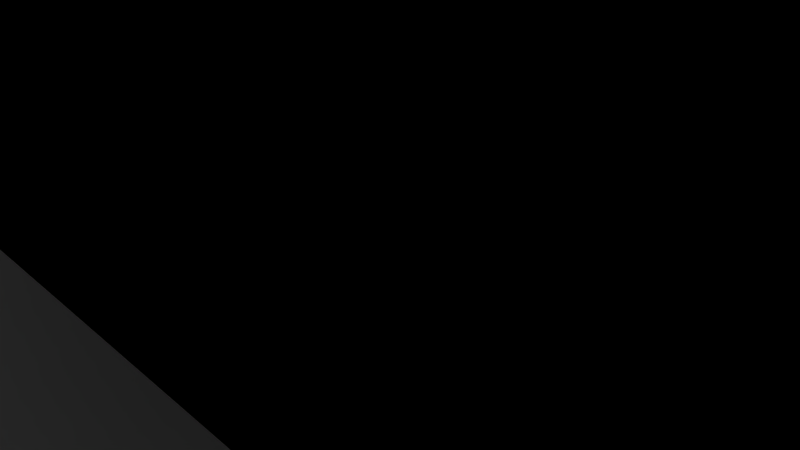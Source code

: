 # Source: cradle.blend  (saved by Blender 2.76.0; exported with 4.5.12 LTS)
import bpy
from mathutils import Matrix  # noqa: F401  (used for matrix-valued properties, if any)

bpy.ops.wm.read_factory_settings(use_empty=True)
scene = bpy.context.scene
scene.name = 'Scene'

# ---- collections
col_collection_1 = bpy.data.collections.new('Collection 1'); scene.collection.children.link(col_collection_1)
col_collection_2 = bpy.data.collections.new('Collection 2'); scene.collection.children.link(col_collection_2)
col_collection_3 = bpy.data.collections.new('Collection 3'); scene.collection.children.link(col_collection_3)
col_collection_4 = bpy.data.collections.new('Collection 4'); scene.collection.children.link(col_collection_4)
col_collection_5 = bpy.data.collections.new('Collection 5'); scene.collection.children.link(col_collection_5)
col_collection_6 = bpy.data.collections.new('Collection 6'); scene.collection.children.link(col_collection_6)
col_collection_7 = bpy.data.collections.new('Collection 7'); scene.collection.children.link(col_collection_7)
col_collection_8 = bpy.data.collections.new('Collection 8'); scene.collection.children.link(col_collection_8)
col_collection_9 = bpy.data.collections.new('Collection 9'); scene.collection.children.link(col_collection_9)
col_collection_10 = bpy.data.collections.new('Collection 10'); scene.collection.children.link(col_collection_10)
col_collection_11 = bpy.data.collections.new('Collection 11'); scene.collection.children.link(col_collection_11)
col_collection_12 = bpy.data.collections.new('Collection 12'); scene.collection.children.link(col_collection_12)
col_collection_13 = bpy.data.collections.new('Collection 13'); scene.collection.children.link(col_collection_13)
col_collection_14 = bpy.data.collections.new('Collection 14'); scene.collection.children.link(col_collection_14)
col_collection_15 = bpy.data.collections.new('Collection 15'); scene.collection.children.link(col_collection_15)
col_collection_16 = bpy.data.collections.new('Collection 16'); scene.collection.children.link(col_collection_16)
col_collection_17 = bpy.data.collections.new('Collection 17'); scene.collection.children.link(col_collection_17)
col_collection_18 = bpy.data.collections.new('Collection 18'); scene.collection.children.link(col_collection_18)
col_collection_19 = bpy.data.collections.new('Collection 19'); scene.collection.children.link(col_collection_19)
col_collection_20 = bpy.data.collections.new('Collection 20'); scene.collection.children.link(col_collection_20)

# ---- world
world_world = bpy.data.worlds.new('World'); scene.world = world_world
world_world.color = (0.05088, 0.05088, 0.05088)
world_world.use_sun_shadow = False
world_world.sun_shadow_jitter_overblur = 0.0
world_world.cycles.sampling_method = 'MANUAL'
world_world.cycles.sample_map_resolution = 256

# ---- cameras
cam_camera = bpy.data.cameras.new('Camera')
cam_camera.clip_end = 100.0
cam_camera.lens = 35.0
cam_camera.sensor_width = 32.0
cam_camera.sensor_height = 18.0
cam_camera.ortho_scale = 7.314
cam_camera.dof.focus_distance = 0.0
cam_camera.dof.aperture_fstop = 128.0

# ---- lights
light_lamp = bpy.data.lights.new('Lamp', 'POINT')
light_lamp.transmission_factor = 0.0
light_lamp.cutoff_distance = 30.0
light_lamp.energy = 100.0
light_lamp.shadow_buffer_clip_start = 1.001
light_lamp.shadow_soft_size = 0.1
light_lamp.shadow_maximum_resolution = 0.006
light_lamp.use_absolute_resolution = True
light_lamp.cycles.use_multiple_importance_sampling = False

# ---- meshes
me_cube_021 = bpy.data.meshes.new('Cube.021')
me_cube_021.from_pydata([(-1.0, -1.0, -1.0), (-1.0, -1.0, 1.0), (-1.0, 1.0, -1.0), (-1.0, 1.0, 1.0), (1.0, -1.0, -1.0), (1.0, -1.0, 1.0), (1.0, 1.0, -1.0), (1.0, 1.0, 1.0)], [], [(1, 3, 2, 0), (3, 7, 6, 2), (7, 5, 4, 6), (5, 1, 0, 4), (0, 2, 6, 4), (5, 7, 3, 1)])
me_cube_021.use_remesh_preserve_volume = False
me_cube_021.use_remesh_preserve_attributes = False
me_cube_021.use_mirror_vertex_groups = False
me_cube_021.update()
me_cradle1 = bpy.data.meshes.new('Cradle1')
me_cradle1.from_pydata([(-28.0, -15.57, 3.16), (-28.0, 14.93, 3.16), (-28.0, 14.93, -5.535), (-28.0, -15.57, -5.535), (28.0, -15.57, -5.535), (28.0, -15.57, 3.16), (13.26, -15.57, 3.16), (12.6, -15.57, 3.09), (12.02, -15.57, 3.029), (11.63, -15.57, 3.029), (11.0, -15.57, 3.029), (11.0, -15.57, 3.16), (-11.0, -15.57, 3.16), (-12.02, -15.57, 3.029), (-13.26, -15.57, 3.16), (-11.0, -15.57, 3.029), (-11.63, -15.57, 3.029), (-8.376, 10.45, 3.16), (-8.34, 14.93, 3.16), (-13.36, -15.54, 3.16), (-20.8, 10.45, 3.16), (-13.94, -15.37, 3.16), (-21.16, 10.45, 3.16), (-15.16, -14.29, 3.16), (-21.69, 10.45, 3.16), (-15.78, -13.74, 3.16), (-21.77, 10.45, 3.16), (-16.81, -12.13, 3.16), (-21.66, 7.214, 3.16), (-21.68, 7.638, 3.16), (-21.1, 1.821, 3.16), (-21.21, 2.912, 3.16), (-20.19, -3.149, 3.16), (-20.49, -1.548, 3.16), (-17.48, -11.08, 3.16), (-18.27, -9.195, 3.16), (-18.97, -7.506, 3.16), (-19.5, -5.625, 3.16), (28.0, 14.93, -5.535), (28.0, 14.93, 3.16), (8.34, 14.93, 3.16), (8.376, 10.45, 3.16), (13.94, -15.37, 3.16), (15.03, 10.45, 3.16), (14.53, -14.85, 3.16), (16.01, 10.45, 3.16), (15.78, -13.74, 3.16), (20.45, 10.45, 3.16), (16.42, -12.73, 3.16), (21.67, 10.45, 3.16), (17.48, -11.08, 3.16), (21.77, 10.45, 3.16), (18.18, -9.412, 3.16), (21.66, 7.214, 3.16), (21.6, 6.666, 3.16), (21.1, 1.821, 3.16), (18.97, -7.506, 3.16), (20.19, -3.149, 3.16), (19.69, -4.951, 3.16), (20.86, 0.4921, 3.16), (-11.0, -13.59, 3.16), (11.0, -10.88, 3.16), (11.0, -7.526, 3.16), (11.0, -7.526, 3.16), (-11.0, -7.526, 3.16), (-11.0, -7.526, 3.16), (-9.123, -7.526, 3.16), (-10.36, -7.526, 3.16), (-10.86, -7.526, 3.16), (-10.98, -7.526, 3.16), (0.5959, -7.526, 3.16), (10.97, -7.526, 3.16), (10.82, -7.526, 3.16), (10.52, -7.526, 3.16), (8.337, 14.93, 3.138), (-8.337, 14.93, 3.138), (8.134, 14.93, 2.328), (-8.134, 14.93, 2.328), (7.853, 14.93, 1.541), (-7.853, 14.93, 1.541), (7.496, 14.93, 0.786), (-7.496, 14.93, 0.786), (7.067, 14.93, 0.06945), (-7.068, 14.93, 0.06946), (6.571, 14.93, -0.6015), (-6.571, 14.93, -0.6015), (6.01, 14.93, -1.22), (-6.01, 14.93, -1.22), (5.392, 14.93, -1.781), (-5.392, 14.93, -1.781), (4.722, 14.93, -2.279), (-4.722, 14.93, -2.279), (4.007, 14.93, -2.709), (-4.007, 14.93, -2.709), (3.253, 14.93, -3.066), (-3.253, 14.93, -3.066), (2.467, 14.93, -3.347), (-2.467, 14.93, -3.347), (-1.658, 14.93, -3.55), (1.658, 14.93, -3.55), (-0.8332, 14.93, -3.673), (0.8331, 14.93, -3.673), (-4.843e-14, 14.93, -3.714), (-12.02, 7.365, -5.318), (-13.94, 7.43, -5.14), (-11.0, 0.5069, -2.821), (-15.78, 7.621, -4.614), (-10.99, 0.7155, -2.897), (13.94, 7.43, -5.14), (-10.97, 0.9227, -2.973), (-10.99, 1.698, -0.1977), (-11.0, 1.49, -0.1218), (3.216, 8.045, -3.449), (2.467, 7.945, -3.723), (-5.437, 8.542, -2.085), (-21.1, 9.441, 0.3861), (1.658, 7.87, -3.93), (-5.392, 8.527, -2.126), (0.8331, 7.825, -4.055), (-4.722, 8.342, -2.634), (-8.527e-14, 7.809, -4.097), (-4.007, 8.183, -3.072), (-3.253, 8.05, -3.436), (-0.8332, 7.825, -4.055), (-2.467, 7.945, -3.723), (-1.658, 7.87, -3.93), (12.02, 7.365, -5.318), (-10.92, 1.127, -3.047), (-10.97, 1.905, -0.2731), (-17.48, 7.932, -3.761), (8.145, 10.07, 2.109), (8.134, 10.05, 2.065), (3.253, 8.05, -3.436), (7.853, 9.76, 1.263), (4.007, 8.183, -3.072), (7.496, 9.48, 0.4925), (4.722, 8.342, -2.634), (7.067, 9.214, -0.2383), (5.392, 8.527, -2.126), (6.571, 8.965, -0.9227), (6.01, 8.735, -1.554), (-18.97, 8.35, -2.611), (-8.337, 10.35, 2.892), (-8.134, 10.05, 2.065), (-6.01, 8.735, -1.554), (-7.853, 9.76, 1.263), (-6.571, 8.965, -0.9227), (-7.496, 9.48, 0.4925), (-7.068, 9.214, -0.2383), (8.832, 3.091, -3.762), (-10.86, 1.328, -3.12), (-10.92, 2.11, -0.3476), (8.337, 10.35, 2.891), (-20.19, 8.86, -1.211), (11.0, 0.5069, -2.821), (9.046, 3.035, -3.741), (8.614, 3.132, -3.777), (-10.78, 1.524, -3.192), (-10.86, 2.311, -0.4207), (-10.78, 2.507, -0.492), (10.99, 0.7155, -2.897), (15.78, 7.621, -4.614), (9.254, 2.962, -3.715), (9.046, 4.017, -1.042), (8.832, 4.074, -1.062), (8.393, 3.157, -3.786), (-10.69, 1.714, -3.261), (-10.32, 3.216, -0.75), (20.19, 8.86, -1.211), (-21.66, 10.07, 2.119), (11.0, 1.49, -0.1218), (10.97, 0.9227, -2.973), (17.48, 7.932, -3.761), (9.456, 2.875, -3.683), (9.254, 3.945, -1.016), (8.614, 4.115, -1.077), (8.172, 3.165, -3.789), (-10.58, 1.896, -3.327), (-10.69, 2.696, -0.561), (-8.832, 4.074, -1.062), (-10.58, 2.878, -0.6272), (21.66, 10.07, 2.119), (10.99, 1.698, -0.1977), (10.92, 1.127, -3.047), (9.649, 2.773, -3.646), (9.456, 3.858, -0.9837), (8.393, 4.139, -1.086), (-8.172, 3.165, -3.789), (-10.46, 2.069, -3.39), (-9.649, 3.756, -0.9466), (-10.46, 3.052, -0.6904), (21.1, 9.441, 0.3861), (18.97, 8.35, -2.611), (10.97, 1.905, -0.2731), (10.86, 1.328, -3.12), (9.834, 2.657, -3.604), (9.649, 3.756, -0.9466), (8.172, 4.147, -1.089), (9.834, 3.64, -0.9044), (-8.393, 3.157, -3.786), (-10.32, 2.233, -3.45), (-10.01, 3.511, -0.8574), (-9.254, 3.945, -1.016), (10.86, 2.311, -0.4207), (10.92, 2.11, -0.3476), (10.78, 1.524, -3.192), (10.01, 2.528, -3.557), (10.46, 3.052, -0.6904), (-8.172, 4.147, -1.089), (-8.614, 3.132, -3.777), (-10.17, 2.386, -3.506), (-10.17, 3.369, -0.8058), (-9.834, 3.64, -0.9044), (-9.456, 3.858, -0.9837), (-9.046, 4.017, -1.042), (10.69, 1.714, -3.261), (10.17, 2.386, -3.506), (10.01, 3.511, -0.8574), (-8.393, 4.139, -1.086), (10.17, 3.369, -0.8058), (-8.832, 3.091, -3.762), (-10.01, 2.528, -3.557), (-9.834, 2.657, -3.604), (-9.649, 2.773, -3.646), (-9.456, 2.875, -3.683), (-9.254, 2.962, -3.715), (-9.046, 3.035, -3.741), (10.69, 2.696, -0.561), (10.78, 2.507, -0.492), (10.58, 1.896, -3.327), (10.32, 2.233, -3.45), (-8.614, 4.115, -1.077), (10.32, 3.216, -0.75), (10.58, 2.878, -0.6272), (10.46, 2.069, -3.39)], [], [(0, 1, 2), (2, 3, 0), (4, 5, 6), (6, 7, 8), (8, 9, 10), (10, 11, 12), (13, 14, 0), (10, 12, 15), (13, 0, 3), (10, 15, 16), (16, 13, 3), (3, 4, 6), (10, 16, 3), (3, 6, 8), (8, 10, 3), (17, 18, 1), (0, 14, 19), (20, 17, 1), (0, 19, 21), (22, 20, 1), (0, 21, 23), (24, 22, 1), (0, 23, 25), (26, 24, 1), (0, 25, 27), (26, 1, 0), (28, 29, 26), (30, 31, 28), (32, 33, 30), (34, 35, 36), (28, 26, 0), (0, 27, 34), (30, 28, 0), (0, 34, 36), (32, 30, 0), (0, 36, 37), (0, 37, 32), (3, 2, 38), (38, 4, 3), (39, 5, 4), (4, 38, 39), (39, 40, 41), (42, 6, 5), (39, 41, 43), (44, 42, 5), (39, 43, 45), (46, 44, 5), (39, 45, 47), (48, 46, 5), (39, 47, 49), (50, 48, 5), (39, 49, 51), (52, 50, 5), (5, 39, 51), (53, 54, 55), (5, 51, 53), (56, 52, 5), (57, 58, 56), (55, 59, 57), (5, 53, 55), (57, 56, 5), (5, 55, 57), (60, 12, 11), (61, 62, 63), (60, 11, 61), (64, 65, 60), (66, 67, 68), (69, 64, 60), (70, 66, 68), (68, 69, 60), (60, 61, 63), (71, 72, 73), (60, 63, 71), (70, 68, 60), (71, 73, 70), (71, 70, 60), (2, 1, 18), (74, 40, 39), (2, 18, 75), (76, 74, 39), (2, 75, 77), (78, 76, 39), (2, 77, 79), (80, 78, 39), (2, 79, 81), (82, 80, 39), (2, 81, 83), (84, 82, 39), (2, 83, 85), (86, 84, 39), (2, 85, 87), (88, 86, 39), (2, 87, 89), (90, 88, 39), (2, 89, 91), (92, 90, 39), (2, 91, 93), (94, 92, 39), (2, 93, 95), (96, 94, 39), (2, 95, 97), (96, 39, 38), (2, 97, 98), (99, 96, 38), (2, 98, 100), (101, 99, 38), (2, 100, 102), (102, 101, 38), (102, 38, 2), (103, 19, 14), (14, 13, 103), (21, 19, 103), (103, 104, 21), (13, 16, 105), (105, 103, 13), (23, 21, 104), (103, 106, 104), (103, 105, 107), (16, 15, 105), (25, 23, 104), (104, 106, 25), (108, 106, 103), (103, 107, 109), (105, 110, 107), (105, 15, 12), (12, 60, 111), (12, 111, 105), (27, 25, 106), (108, 112, 113), (114, 115, 106), (108, 113, 116), (117, 114, 106), (108, 116, 118), (119, 117, 106), (108, 118, 120), (121, 119, 106), (106, 108, 120), (122, 121, 106), (106, 120, 123), (124, 122, 106), (106, 123, 125), (125, 124, 106), (108, 103, 126), (103, 109, 127), (107, 128, 109), (110, 105, 111), (128, 107, 110), (60, 65, 111), (34, 27, 106), (106, 129, 34), (108, 130, 131), (132, 112, 108), (108, 131, 133), (134, 132, 108), (108, 133, 135), (136, 134, 108), (108, 135, 137), (138, 136, 108), (108, 137, 139), (140, 138, 108), (108, 139, 140), (106, 115, 141), (142, 17, 20), (20, 115, 114), (143, 142, 20), (20, 114, 144), (145, 143, 20), (20, 144, 146), (147, 145, 20), (20, 146, 148), (20, 148, 147), (117, 89, 87), (87, 144, 114), (87, 114, 117), (91, 89, 117), (117, 119, 91), (93, 91, 119), (119, 121, 93), (95, 93, 121), (121, 122, 95), (97, 95, 122), (122, 124, 97), (98, 97, 124), (124, 125, 98), (100, 98, 125), (125, 123, 100), (102, 100, 123), (123, 120, 102), (101, 102, 120), (120, 118, 101), (99, 101, 118), (118, 116, 99), (96, 99, 116), (116, 113, 96), (132, 94, 96), (96, 113, 112), (96, 112, 132), (8, 7, 108), (108, 126, 8), (149, 126, 103), (103, 127, 150), (109, 151, 127), (151, 109, 128), (65, 64, 110), (110, 111, 65), (110, 151, 128), (35, 34, 129), (106, 141, 129), (108, 43, 41), (152, 130, 108), (41, 152, 108), (92, 94, 132), (132, 134, 92), (90, 92, 134), (134, 136, 90), (88, 90, 136), (136, 138, 88), (86, 88, 138), (138, 140, 86), (84, 86, 140), (140, 139, 84), (82, 84, 139), (139, 137, 82), (80, 82, 137), (137, 135, 80), (78, 80, 135), (135, 133, 78), (76, 78, 133), (133, 131, 76), (152, 74, 76), (76, 131, 130), (76, 130, 152), (141, 115, 153), (17, 142, 75), (75, 18, 17), (77, 75, 142), (142, 143, 77), (79, 77, 143), (143, 145, 79), (81, 79, 145), (145, 147, 81), (83, 81, 147), (147, 148, 83), (85, 83, 148), (148, 146, 85), (87, 85, 146), (146, 144, 87), (20, 22, 115), (9, 8, 126), (126, 154, 9), (108, 7, 6), (6, 42, 108), (155, 126, 149), (149, 103, 156), (103, 150, 157), (127, 158, 150), (158, 127, 151), (64, 69, 110), (110, 159, 151), (36, 35, 129), (129, 141, 36), (45, 43, 108), (74, 152, 41), (41, 40, 74), (32, 37, 141), (141, 153, 32), (30, 33, 153), (153, 115, 30), (22, 24, 115), (10, 9, 154), (154, 126, 160), (42, 44, 161), (161, 108, 42), (162, 126, 155), (149, 163, 155), (156, 164, 149), (156, 103, 165), (103, 157, 166), (150, 159, 157), (159, 150, 158), (151, 159, 158), (69, 68, 110), (110, 167, 159), (37, 36, 141), (47, 45, 108), (108, 168, 47), (33, 32, 153), (31, 30, 115), (24, 26, 169), (169, 115, 24), (154, 61, 11), (11, 10, 154), (160, 170, 154), (160, 126, 171), (172, 108, 161), (44, 46, 161), (173, 126, 162), (155, 174, 162), (163, 149, 164), (174, 155, 163), (164, 156, 175), (165, 175, 156), (165, 103, 176), (103, 166, 177), (157, 178, 166), (178, 157, 159), (68, 67, 110), (110, 179, 167), (159, 167, 180), (49, 47, 168), (168, 181, 49), (168, 108, 172), (28, 31, 115), (115, 169, 28), (26, 29, 169), (62, 61, 154), (154, 170, 62), (170, 160, 182), (171, 182, 160), (171, 126, 183), (46, 48, 172), (172, 161, 46), (184, 126, 173), (162, 185, 173), (185, 162, 174), (175, 163, 164), (163, 185, 174), (175, 165, 186), (176, 186, 165), (176, 103, 187), (103, 177, 188), (166, 180, 177), (180, 166, 178), (159, 180, 178), (67, 66, 179), (179, 110, 67), (167, 179, 189), (180, 167, 190), (51, 49, 181), (181, 168, 191), (168, 172, 192), (29, 28, 169), (63, 62, 170), (193, 170, 182), (182, 171, 193), (183, 193, 171), (183, 126, 194), (48, 50, 172), (195, 126, 184), (173, 196, 184), (196, 173, 185), (197, 163, 175), (163, 198, 185), (197, 175, 186), (186, 176, 197), (187, 197, 176), (103, 199, 187), (103, 188, 200), (177, 190, 188), (190, 177, 180), (66, 70, 179), (167, 189, 201), (189, 179, 202), (167, 188, 190), (53, 51, 181), (55, 54, 181), (181, 191, 55), (57, 59, 191), (191, 168, 57), (56, 58, 168), (168, 192, 56), (50, 52, 192), (192, 172, 50), (71, 63, 170), (203, 170, 193), (193, 183, 204), (194, 204, 183), (194, 126, 205), (206, 126, 195), (184, 198, 195), (198, 184, 196), (185, 198, 196), (179, 163, 197), (163, 207, 198), (197, 187, 208), (103, 209, 199), (199, 208, 187), (103, 200, 210), (188, 167, 200), (70, 73, 207), (207, 179, 70), (167, 201, 211), (201, 189, 212), (189, 202, 213), (202, 179, 214), (54, 53, 181), (59, 55, 191), (58, 57, 168), (52, 56, 192), (72, 71, 170), (207, 170, 203), (203, 193, 204), (204, 194, 203), (205, 203, 194), (205, 126, 215), (216, 126, 206), (195, 217, 206), (217, 195, 198), (179, 207, 163), (179, 197, 218), (198, 207, 219), (218, 197, 208), (103, 220, 209), (209, 218, 199), (208, 199, 218), (103, 210, 221), (200, 211, 210), (211, 200, 167), (73, 72, 170), (170, 207, 73), (201, 210, 211), (212, 221, 201), (189, 222, 212), (213, 223, 189), (202, 224, 213), (214, 225, 202), (179, 226, 214), (207, 203, 227), (203, 205, 228), (215, 228, 205), (215, 126, 229), (230, 126, 216), (206, 219, 216), (219, 206, 217), (198, 219, 217), (179, 218, 231), (219, 207, 232), (103, 226, 220), (220, 231, 209), (218, 209, 231), (103, 221, 222), (210, 201, 221), (221, 212, 222), (222, 189, 223), (223, 213, 224), (224, 202, 225), (225, 214, 226), (226, 179, 220), (207, 227, 233), (227, 203, 228), (228, 215, 227), (229, 227, 215), (229, 126, 234), (234, 126, 230), (216, 232, 230), (232, 216, 219), (231, 220, 179), (207, 230, 232), (103, 225, 226), (103, 222, 223), (103, 223, 224), (103, 224, 225), (233, 234, 207), (227, 229, 233), (234, 233, 229), (230, 207, 234)])
me_cradle1.use_remesh_preserve_volume = False
me_cradle1.use_remesh_preserve_attributes = False
me_cradle1.use_mirror_vertex_groups = False
me_cradle1.update()
me_cube_019 = bpy.data.meshes.new('Cube.019')
me_cube_019.from_pydata([(-1.0, -1.0, -1.0), (-1.0, -1.0, 1.0), (-1.0, 1.0, -1.0), (-1.0, 1.0, 1.0), (1.0, -1.0, -1.0), (1.0, -1.0, 1.0), (1.0, 1.0, -1.0), (1.0, 1.0, 1.0)], [], [(1, 3, 2, 0), (3, 7, 6, 2), (7, 5, 4, 6), (5, 1, 0, 4), (0, 2, 6, 4), (5, 7, 3, 1)])
me_cube_019.use_remesh_preserve_volume = False
me_cube_019.use_remesh_preserve_attributes = False
me_cube_019.use_mirror_vertex_groups = False
me_cube_019.update()
me_cylinder_005 = bpy.data.meshes.new('Cylinder.005')
me_cylinder_005.from_pydata([(0.0, 1.0, -1.0), (0.0, 1.0, 1.0), (0.1951, 0.9808, -1.0), (0.1951, 0.9808, 1.0), (0.3827, 0.9239, -1.0), (0.3827, 0.9239, 1.0), (0.5556, 0.8315, -1.0), (0.5556, 0.8315, 1.0), (0.7071, 0.7071, -1.0), (0.7071, 0.7071, 1.0), (0.8315, 0.5556, -1.0), (0.8315, 0.5556, 1.0), (0.9239, 0.3827, -1.0), (0.9239, 0.3827, 1.0), (0.9808, 0.1951, -1.0), (0.9808, 0.1951, 1.0), (1.0, 7.55e-08, -1.0), (1.0, 7.55e-08, 1.0), (0.9808, -0.1951, -1.0), (0.9808, -0.1951, 1.0), (0.9239, -0.3827, -1.0), (0.9239, -0.3827, 1.0), (0.8315, -0.5556, -1.0), (0.8315, -0.5556, 1.0), (0.7071, -0.7071, -1.0), (0.7071, -0.7071, 1.0), (0.5556, -0.8315, -1.0), (0.5556, -0.8315, 1.0), (0.3827, -0.9239, -1.0), (0.3827, -0.9239, 1.0), (0.1951, -0.9808, -1.0), (0.1951, -0.9808, 1.0), (-3.258e-07, -1.0, -1.0), (-3.258e-07, -1.0, 1.0), (-0.1951, -0.9808, -1.0), (-0.1951, -0.9808, 1.0), (-0.3827, -0.9239, -1.0), (-0.3827, -0.9239, 1.0), (-0.5556, -0.8315, -1.0), (-0.5556, -0.8315, 1.0), (-0.7071, -0.7071, -1.0), (-0.7071, -0.7071, 1.0), (-0.8315, -0.5556, -1.0), (-0.8315, -0.5556, 1.0), (-0.9239, -0.3827, -1.0), (-0.9239, -0.3827, 1.0), (-0.9808, -0.1951, -1.0), (-0.9808, -0.1951, 1.0), (-1.0, 9.656e-07, -1.0), (-1.0, 9.656e-07, 1.0), (-0.9808, 0.1951, -1.0), (-0.9808, 0.1951, 1.0), (-0.9239, 0.3827, -1.0), (-0.9239, 0.3827, 1.0), (-0.8315, 0.5556, -1.0), (-0.8315, 0.5556, 1.0), (-0.7071, 0.7071, -1.0), (-0.7071, 0.7071, 1.0), (-0.5556, 0.8315, -1.0), (-0.5556, 0.8315, 1.0), (-0.3827, 0.9239, -1.0), (-0.3827, 0.9239, 1.0), (-0.1951, 0.9808, -1.0), (-0.1951, 0.9808, 1.0)], [], [(0, 1, 3, 2), (2, 3, 5, 4), (4, 5, 7, 6), (6, 7, 9, 8), (8, 9, 11, 10), (10, 11, 13, 12), (12, 13, 15, 14), (14, 15, 17, 16), (16, 17, 19, 18), (18, 19, 21, 20), (20, 21, 23, 22), (22, 23, 25, 24), (24, 25, 27, 26), (26, 27, 29, 28), (28, 29, 31, 30), (30, 31, 33, 32), (32, 33, 35, 34), (34, 35, 37, 36), (36, 37, 39, 38), (38, 39, 41, 40), (40, 41, 43, 42), (42, 43, 45, 44), (44, 45, 47, 46), (46, 47, 49, 48), (48, 49, 51, 50), (50, 51, 53, 52), (52, 53, 55, 54), (54, 55, 57, 56), (56, 57, 59, 58), (58, 59, 61, 60), (3, 1, 63, 61, 59, 57, 55, 53, 51, 49, 47, 45, 43, 41, 39, 37, 35, 33, 31, 29, 27, 25, 23, 21, 19, 17, 15, 13, 11, 9, 7, 5), (62, 63, 1, 0), (60, 61, 63, 62), (0, 2, 4, 6, 8, 10, 12, 14, 16, 18, 20, 22, 24, 26, 28, 30, 32, 34, 36, 38, 40, 42, 44, 46, 48, 50, 52, 54, 56, 58, 60, 62)])
me_cylinder_005.use_remesh_preserve_volume = False
me_cylinder_005.use_remesh_preserve_attributes = False
me_cylinder_005.use_mirror_vertex_groups = False
me_cylinder_005.update()
me_cube_017 = bpy.data.meshes.new('Cube.017')
me_cube_017.from_pydata([(-1.0, -1.0, -1.0), (-1.0, -1.0, 1.0), (-1.0, 1.0, -1.0), (-1.0, 1.0, 1.0), (1.0, -1.0, -1.0), (1.0, -1.0, 1.0), (1.0, 1.0, -1.0), (1.0, 1.0, 1.0)], [], [(1, 3, 2, 0), (3, 7, 6, 2), (7, 5, 4, 6), (5, 1, 0, 4), (0, 2, 6, 4), (5, 7, 3, 1)])
me_cube_017.use_remesh_preserve_volume = False
me_cube_017.use_remesh_preserve_attributes = False
me_cube_017.use_mirror_vertex_groups = False
me_cube_017.update()
me_cylinder_004 = bpy.data.meshes.new('Cylinder.004')
me_cylinder_004.from_pydata([(0.0, 1.0, -1.0), (0.0, 1.0, 1.0), (0.1951, 0.9808, -1.0), (0.1951, 0.9808, 1.0), (0.3827, 0.9239, -1.0), (0.3827, 0.9239, 1.0), (0.5556, 0.8315, -1.0), (0.5556, 0.8315, 1.0), (0.7071, 0.7071, -1.0), (0.7071, 0.7071, 1.0), (0.8315, 0.5556, -1.0), (0.8315, 0.5556, 1.0), (0.9239, 0.3827, -1.0), (0.9239, 0.3827, 1.0), (0.9808, 0.1951, -1.0), (0.9808, 0.1951, 1.0), (1.0, 7.55e-08, -1.0), (1.0, 7.55e-08, 1.0), (0.9808, -0.1951, -1.0), (0.9808, -0.1951, 1.0), (0.9239, -0.3827, -1.0), (0.9239, -0.3827, 1.0), (0.8315, -0.5556, -1.0), (0.8315, -0.5556, 1.0), (0.7071, -0.7071, -1.0), (0.7071, -0.7071, 1.0), (0.5556, -0.8315, -1.0), (0.5556, -0.8315, 1.0), (0.3827, -0.9239, -1.0), (0.3827, -0.9239, 1.0), (0.1951, -0.9808, -1.0), (0.1951, -0.9808, 1.0), (-3.258e-07, -1.0, -1.0), (-3.258e-07, -1.0, 1.0), (-0.1951, -0.9808, -1.0), (-0.1951, -0.9808, 1.0), (-0.3827, -0.9239, -1.0), (-0.3827, -0.9239, 1.0), (-0.5556, -0.8315, -1.0), (-0.5556, -0.8315, 1.0), (-0.7071, -0.7071, -1.0), (-0.7071, -0.7071, 1.0), (-0.8315, -0.5556, -1.0), (-0.8315, -0.5556, 1.0), (-0.9239, -0.3827, -1.0), (-0.9239, -0.3827, 1.0), (-0.9808, -0.1951, -1.0), (-0.9808, -0.1951, 1.0), (-1.0, 9.656e-07, -1.0), (-1.0, 9.656e-07, 1.0), (-0.9808, 0.1951, -1.0), (-0.9808, 0.1951, 1.0), (-0.9239, 0.3827, -1.0), (-0.9239, 0.3827, 1.0), (-0.8315, 0.5556, -1.0), (-0.8315, 0.5556, 1.0), (-0.7071, 0.7071, -1.0), (-0.7071, 0.7071, 1.0), (-0.5556, 0.8315, -1.0), (-0.5556, 0.8315, 1.0), (-0.3827, 0.9239, -1.0), (-0.3827, 0.9239, 1.0), (-0.1951, 0.9808, -1.0), (-0.1951, 0.9808, 1.0)], [], [(0, 1, 3, 2), (2, 3, 5, 4), (4, 5, 7, 6), (6, 7, 9, 8), (8, 9, 11, 10), (10, 11, 13, 12), (12, 13, 15, 14), (14, 15, 17, 16), (16, 17, 19, 18), (18, 19, 21, 20), (20, 21, 23, 22), (22, 23, 25, 24), (24, 25, 27, 26), (26, 27, 29, 28), (28, 29, 31, 30), (30, 31, 33, 32), (32, 33, 35, 34), (34, 35, 37, 36), (36, 37, 39, 38), (38, 39, 41, 40), (40, 41, 43, 42), (42, 43, 45, 44), (44, 45, 47, 46), (46, 47, 49, 48), (48, 49, 51, 50), (50, 51, 53, 52), (52, 53, 55, 54), (54, 55, 57, 56), (56, 57, 59, 58), (58, 59, 61, 60), (3, 1, 63, 61, 59, 57, 55, 53, 51, 49, 47, 45, 43, 41, 39, 37, 35, 33, 31, 29, 27, 25, 23, 21, 19, 17, 15, 13, 11, 9, 7, 5), (62, 63, 1, 0), (60, 61, 63, 62), (0, 2, 4, 6, 8, 10, 12, 14, 16, 18, 20, 22, 24, 26, 28, 30, 32, 34, 36, 38, 40, 42, 44, 46, 48, 50, 52, 54, 56, 58, 60, 62)])
me_cylinder_004.use_remesh_preserve_volume = False
me_cylinder_004.use_remesh_preserve_attributes = False
me_cylinder_004.use_mirror_vertex_groups = False
me_cylinder_004.update()
me_cube_016 = bpy.data.meshes.new('Cube.016')
me_cube_016.from_pydata([(-1.0, -1.746, -1.0), (-1.0, -1.746, 1.0), (-1.0, 1.0, -1.0), (-1.0, 1.0, 1.0), (1.0, -1.746, -1.0), (1.0, -1.746, 1.0), (1.0, 1.0, -1.0), (1.0, 1.0, 1.0)], [], [(1, 3, 2, 0), (3, 7, 6, 2), (7, 5, 4, 6), (5, 1, 0, 4), (0, 2, 6, 4), (5, 7, 3, 1)])
me_cube_016.use_remesh_preserve_volume = False
me_cube_016.use_remesh_preserve_attributes = False
me_cube_016.use_mirror_vertex_groups = False
me_cube_016.update()
me_cube_013 = bpy.data.meshes.new('Cube.013')
me_cube_013.from_pydata([(-1.0, -1.0, -1.0), (-1.0, -1.0, 1.0), (-1.0, 1.0, -1.0), (-1.0, 1.0, 1.0), (1.0, -1.0, -1.0), (1.0, -1.0, 1.0), (1.0, 1.0, -1.0), (1.0, 1.0, 1.0)], [], [(1, 3, 2, 0), (3, 7, 6, 2), (7, 5, 4, 6), (5, 1, 0, 4), (0, 2, 6, 4), (5, 7, 3, 1)])
me_cube_013.use_remesh_preserve_volume = False
me_cube_013.use_remesh_preserve_attributes = False
me_cube_013.use_mirror_vertex_groups = False
me_cube_013.update()
me_cube_012 = bpy.data.meshes.new('Cube.012')
me_cube_012.from_pydata([(-1.0, -1.0, -1.0), (-1.0, -1.0, 1.0), (-1.0, 1.0, -1.0), (-1.0, 1.0, 1.0), (1.0, -1.0, -1.0), (1.0, -1.0, 1.0), (1.0, 1.0, -1.0), (1.0, 1.0, 1.0)], [], [(1, 3, 2, 0), (3, 7, 6, 2), (7, 5, 4, 6), (5, 1, 0, 4), (0, 2, 6, 4), (5, 7, 3, 1)])
me_cube_012.use_remesh_preserve_volume = False
me_cube_012.use_remesh_preserve_attributes = False
me_cube_012.use_mirror_vertex_groups = False
me_cube_012.update()
me_cube_011 = bpy.data.meshes.new('Cube.011')
me_cube_011.from_pydata([(-1.0, -1.0, -1.0), (-1.0, -1.0, 1.0), (-1.0, 1.0, -1.0), (-1.0, 1.0, 1.0), (1.0, -1.0, -1.0), (1.0, -1.0, 1.0), (1.0, 1.0, -1.0), (1.0, 1.0, 1.0)], [], [(1, 3, 2, 0), (3, 7, 6, 2), (7, 5, 4, 6), (5, 1, 0, 4), (0, 2, 6, 4), (5, 7, 3, 1)])
me_cube_011.use_remesh_preserve_volume = False
me_cube_011.use_remesh_preserve_attributes = False
me_cube_011.use_mirror_vertex_groups = False
me_cube_011.update()
me_cube_010 = bpy.data.meshes.new('Cube.010')
me_cube_010.from_pydata([(-1.0, -1.0, -1.0), (-1.0, -1.0, 1.0), (-1.0, 1.0, -1.0), (-1.0, 1.0, 1.0), (1.0, -1.0, -1.0), (1.0, -1.0, 1.0), (1.0, 1.0, -1.0), (1.0, 1.0, 1.0)], [], [(1, 3, 2, 0), (3, 7, 6, 2), (7, 5, 4, 6), (5, 1, 0, 4), (0, 2, 6, 4), (5, 7, 3, 1)])
me_cube_010.use_remesh_preserve_volume = False
me_cube_010.use_remesh_preserve_attributes = False
me_cube_010.use_mirror_vertex_groups = False
me_cube_010.update()
me_cube_004 = bpy.data.meshes.new('Cube.004')
me_cube_004.from_pydata([(-1.0, -1.0, -1.0), (-1.0, -1.0, 1.0), (-1.0, 1.0, -1.0), (-1.0, 1.0, 1.0), (1.0, -1.0, -1.0), (1.0, -1.0, 1.0), (1.0, 1.0, -1.0), (1.0, 1.0, 1.0)], [], [(1, 3, 2, 0), (3, 7, 6, 2), (7, 5, 4, 6), (5, 1, 0, 4), (0, 2, 6, 4), (5, 7, 3, 1)])
me_cube_004.use_remesh_preserve_volume = False
me_cube_004.use_remesh_preserve_attributes = False
me_cube_004.use_mirror_vertex_groups = False
me_cube_004.update()
me_cylinder = bpy.data.meshes.new('Cylinder')
me_cylinder.from_pydata([(0.0, 1.0, -1.0), (0.0, 1.0, 1.0), (0.09802, 0.9952, -1.0), (0.09802, 0.9952, 1.0), (0.1951, 0.9808, -1.0), (0.1951, 0.9808, 1.0), (0.2903, 0.9569, -1.0), (0.2903, 0.9569, 1.0), (0.3827, 0.9239, -1.0), (0.3827, 0.9239, 1.0), (0.4714, 0.8819, -1.0), (0.4714, 0.8819, 1.0), (0.5556, 0.8315, -1.0), (0.5556, 0.8315, 1.0), (0.6344, 0.773, -1.0), (0.6344, 0.773, 1.0), (0.7071, 0.7071, -1.0), (0.7071, 0.7071, 1.0), (0.773, 0.6344, -1.0), (0.773, 0.6344, 1.0), (0.8315, 0.5556, -1.0), (0.8315, 0.5556, 1.0), (0.8819, 0.4714, -1.0), (0.8819, 0.4714, 1.0), (0.9239, 0.3827, -1.0), (0.9239, 0.3827, 1.0), (0.9569, 0.2903, -1.0), (0.9569, 0.2903, 1.0), (0.9808, 0.1951, -1.0), (0.9808, 0.1951, 1.0), (0.9952, 0.09802, -1.0), (0.9952, 0.09802, 1.0), (1.0, -1.629e-07, -1.0), (1.0, -1.629e-07, 1.0), (0.9952, -0.09802, -1.0), (0.9952, -0.09802, 1.0), (0.9808, -0.1951, -1.0), (0.9808, -0.1951, 1.0), (0.9569, -0.2903, -1.0), (0.9569, -0.2903, 1.0), (0.9239, -0.3827, -1.0), (0.9239, -0.3827, 1.0), (0.8819, -0.4714, -1.0), (0.8819, -0.4714, 1.0), (0.8315, -0.5556, -1.0), (0.8315, -0.5556, 1.0), (0.773, -0.6344, -1.0), (0.773, -0.6344, 1.0), (0.7071, -0.7071, -1.0), (0.7071, -0.7071, 1.0), (0.6344, -0.773, -1.0), (0.6344, -0.773, 1.0), (0.5556, -0.8315, -1.0), (0.5556, -0.8315, 1.0), (0.4714, -0.8819, -1.0), (0.4714, -0.8819, 1.0), (0.3827, -0.9239, -1.0), (0.3827, -0.9239, 1.0), (0.2903, -0.9569, -1.0), (0.2903, -0.9569, 1.0), (0.1951, -0.9808, -1.0), (0.1951, -0.9808, 1.0), (0.09802, -0.9952, -1.0), (0.09802, -0.9952, 1.0), (-8.027e-07, -1.0, -1.0), (-8.027e-07, -1.0, 1.0), (-0.09802, -0.9952, -1.0), (-0.09802, -0.9952, 1.0), (-0.1951, -0.9808, -1.0), (-0.1951, -0.9808, 1.0), (-0.2903, -0.9569, -1.0), (-0.2903, -0.9569, 1.0), (-0.3827, -0.9239, -1.0), (-0.3827, -0.9239, 1.0), (-0.4714, -0.8819, -1.0), (-0.4714, -0.8819, 1.0), (-0.5556, -0.8315, -1.0), (-0.5556, -0.8315, 1.0), (-0.6344, -0.773, -1.0), (-0.6344, -0.773, 1.0), (-0.7071, -0.7071, -1.0), (-0.7071, -0.7071, 1.0), (-0.773, -0.6344, -1.0), (-0.773, -0.6344, 1.0), (-0.8315, -0.5556, -1.0), (-0.8315, -0.5556, 1.0), (-0.8819, -0.4714, -1.0), (-0.8819, -0.4714, 1.0), (-0.9239, -0.3827, -1.0), (-0.9239, -0.3827, 1.0), (-0.9569, -0.2903, -1.0), (-0.9569, -0.2903, 1.0), (-0.9808, -0.1951, -1.0), (-0.9808, -0.1951, 1.0), (-0.9952, -0.09802, -1.0), (-0.9952, -0.09802, 1.0), (-1.0, -4.649e-07, -1.0), (-1.0, -4.649e-07, 1.0), (-0.9952, 0.09802, -1.0), (-0.9952, 0.09802, 1.0), (-0.9808, 0.1951, -1.0), (-0.9808, 0.1951, 1.0), (-0.9569, 0.2903, -1.0), (-0.9569, 0.2903, 1.0), (-0.9239, 0.3827, -1.0), (-0.9239, 0.3827, 1.0), (-0.8819, 0.4714, -1.0), (-0.8819, 0.4714, 1.0), (-0.8315, 0.5556, -1.0), (-0.8315, 0.5556, 1.0), (-0.773, 0.6344, -1.0), (-0.773, 0.6344, 1.0), (-0.7071, 0.7071, -1.0), (-0.7071, 0.7071, 1.0), (-0.6344, 0.773, -1.0), (-0.6344, 0.773, 1.0), (-0.5556, 0.8315, -1.0), (-0.5556, 0.8315, 1.0), (-0.4714, 0.8819, -1.0), (-0.4714, 0.8819, 1.0), (-0.3827, 0.9239, -1.0), (-0.3827, 0.9239, 1.0), (-0.2903, 0.9569, -1.0), (-0.2903, 0.9569, 1.0), (-0.1951, 0.9808, -1.0), (-0.1951, 0.9808, 1.0), (-0.09802, 0.9952, -1.0), (-0.09802, 0.9952, 1.0)], [], [(0, 1, 3, 2), (2, 3, 5, 4), (4, 5, 7, 6), (6, 7, 9, 8), (8, 9, 11, 10), (10, 11, 13, 12), (12, 13, 15, 14), (14, 15, 17, 16), (16, 17, 19, 18), (18, 19, 21, 20), (20, 21, 23, 22), (22, 23, 25, 24), (24, 25, 27, 26), (26, 27, 29, 28), (28, 29, 31, 30), (30, 31, 33, 32), (32, 33, 35, 34), (34, 35, 37, 36), (36, 37, 39, 38), (38, 39, 41, 40), (40, 41, 43, 42), (42, 43, 45, 44), (44, 45, 47, 46), (46, 47, 49, 48), (48, 49, 51, 50), (50, 51, 53, 52), (52, 53, 55, 54), (54, 55, 57, 56), (56, 57, 59, 58), (58, 59, 61, 60), (60, 61, 63, 62), (62, 63, 65, 64), (64, 65, 67, 66), (66, 67, 69, 68), (68, 69, 71, 70), (70, 71, 73, 72), (72, 73, 75, 74), (74, 75, 77, 76), (76, 77, 79, 78), (78, 79, 81, 80), (80, 81, 83, 82), (82, 83, 85, 84), (84, 85, 87, 86), (86, 87, 89, 88), (88, 89, 91, 90), (90, 91, 93, 92), (92, 93, 95, 94), (94, 95, 97, 96), (96, 97, 99, 98), (98, 99, 101, 100), (100, 101, 103, 102), (102, 103, 105, 104), (104, 105, 107, 106), (106, 107, 109, 108), (108, 109, 111, 110), (110, 111, 113, 112), (112, 113, 115, 114), (114, 115, 117, 116), (116, 117, 119, 118), (118, 119, 121, 120), (120, 121, 123, 122), (122, 123, 125, 124), (3, 1, 127, 125, 123, 121, 119, 117, 115, 113, 111, 109, 107, 105, 103, 101, 99, 97, 95, 93, 91, 89, 87, 85, 83, 81, 79, 77, 75, 73, 71, 69, 67, 65, 63, 61, 59, 57, 55, 53, 51, 49, 47, 45, 43, 41, 39, 37, 35, 33, 31, 29, 27, 25, 23, 21, 19, 17, 15, 13, 11, 9, 7, 5), (126, 127, 1, 0), (124, 125, 127, 126), (0, 2, 4, 6, 8, 10, 12, 14, 16, 18, 20, 22, 24, 26, 28, 30, 32, 34, 36, 38, 40, 42, 44, 46, 48, 50, 52, 54, 56, 58, 60, 62, 64, 66, 68, 70, 72, 74, 76, 78, 80, 82, 84, 86, 88, 90, 92, 94, 96, 98, 100, 102, 104, 106, 108, 110, 112, 114, 116, 118, 120, 122, 124, 126)])
me_cylinder.use_remesh_preserve_volume = False
me_cylinder.use_remesh_preserve_attributes = False
me_cylinder.use_mirror_vertex_groups = False
me_cylinder.update()
me_cube = bpy.data.meshes.new('Cube')
me_cube.from_pydata([(-1.0, -1.0, -1.0), (-1.0, -1.0, 1.0), (-1.0, 1.0, -1.0), (-1.0, 1.0, 1.0), (1.0, -1.0, -1.0), (1.0, -1.0, 1.0), (1.0, 1.0, -1.0), (1.0, 1.0, 1.0)], [], [(1, 3, 2, 0), (3, 7, 6, 2), (7, 5, 4, 6), (5, 1, 0, 4), (0, 2, 6, 4), (5, 7, 3, 1)])
me_cube.use_remesh_preserve_volume = False
me_cube.use_remesh_preserve_attributes = False
me_cube.use_mirror_vertex_groups = False
me_cube.update()
me_cam_pos = bpy.data.meshes.new('Cam-Pos')
me_cam_pos.from_pydata([(8.172, -31.33, -0.006342), (-8.172, -31.33, -0.006342), (-12.02, -35.01, -0.006342), (12.02, -0.01269, -0.006342), (8.172, -4.483, -0.006342), (8.393, -4.491, -0.006342), (12.02, -35.01, -0.006342), (8.614, -4.517, -0.006342), (8.393, -31.32, -0.006342), (8.832, -4.561, -0.006342), (8.614, -31.3, -0.006342), (9.046, -4.621, -0.006342), (8.832, -31.25, -0.006342), (9.254, -4.698, -0.006342), (9.046, -31.19, -0.006342), (9.456, -4.791, -0.006342), (9.254, -31.12, -0.006342), (9.649, -4.899, -0.006342), (9.456, -31.02, -0.006342), (9.834, -5.023, -0.006342), (9.649, -30.92, -0.006342), (10.01, -5.16, -0.006342), (9.834, -30.79, -0.006342), (10.17, -5.311, -0.006342), (10.01, -30.65, -0.006342), (10.32, -5.474, -0.006342), (10.17, -30.5, -0.006342), (10.46, -5.649, -0.006342), (10.32, -30.34, -0.006342), (10.58, -5.833, -0.006342), (10.46, -30.17, -0.006342), (10.69, -6.027, -0.006342), (10.58, -29.98, -0.006342), (10.78, -6.229, -0.006342), (10.69, -29.79, -0.006342), (10.86, -6.437, -0.006342), (10.78, -29.59, -0.006342), (10.92, -6.651, -0.006342), (10.86, -29.38, -0.006342), (10.97, -6.869, -0.006342), (10.92, -29.16, -0.006342), (10.99, -7.089, -0.006342), (10.97, -28.95, -0.006342), (11.0, -7.311, -0.006342), (10.99, -28.73, -0.006342), (11.0, -28.5, -0.006342), (-8.172, -4.483, -0.006342), (-8.393, -31.32, -0.006342), (-8.393, -4.491, -0.006342), (-8.614, -31.3, -0.006342), (-8.614, -4.517, -0.006342), (-8.832, -31.25, -0.006342), (-8.832, -4.561, -0.006342), (-9.046, -31.19, -0.006342), (-12.02, -0.01269, -0.006342), (-9.254, -31.12, -0.006342), (-9.046, -4.621, -0.006342), (-9.456, -31.02, -0.006342), (-9.254, -4.698, -0.006342), (-9.649, -30.92, -0.006342), (-9.456, -4.791, -0.006342), (-9.834, -30.79, -0.006342), (-9.649, -4.899, -0.006342), (-10.01, -30.65, -0.006342), (-9.834, -5.023, -0.006342), (-10.17, -30.5, -0.006342), (-10.01, -5.16, -0.006342), (-10.32, -30.34, -0.006342), (-10.17, -5.311, -0.006342), (-10.46, -30.17, -0.006342), (-10.32, -5.474, -0.006342), (-10.58, -29.98, -0.006342), (-10.46, -5.649, -0.006342), (-10.69, -29.79, -0.006342), (-10.58, -5.833, -0.006342), (-10.78, -29.59, -0.006342), (-10.69, -6.027, -0.006342), (-10.86, -29.38, -0.006342), (-10.78, -6.229, -0.006342), (-10.92, -29.16, -0.006342), (-10.86, -6.437, -0.006342), (-10.97, -28.95, -0.006342), (-10.92, -6.651, -0.006342), (-10.99, -28.73, -0.006342), (-10.97, -6.869, -0.006342), (-11.0, -28.5, -0.006342), (-10.99, -7.089, -0.006342), (-11.0, -7.311, -0.006342), (21.85, -35.01, -33.87), (21.85, -35.01, -9.839), (21.66, -35.01, -7.921), (21.1, -35.01, -6.076), (20.19, -35.01, -4.376), (18.97, -35.01, -2.886), (17.48, -35.01, -1.663), (15.78, -35.01, -0.7548), (13.94, -35.01, -0.1953), (-13.94, -35.01, -0.1953), (-15.78, -35.01, -0.7548), (-17.48, -35.01, -1.663), (-18.97, -35.01, -2.886), (-20.19, -35.01, -4.376), (-21.1, -35.01, -6.076), (-21.66, -35.01, -7.921), (-21.85, -35.01, -9.839), (-21.85, -35.01, -33.87), (-21.66, -35.01, -35.79), (-21.1, -35.01, -37.64), (-20.19, -35.01, -39.34), (-18.97, -35.01, -40.83), (-17.48, -35.01, -42.05), (-15.78, -35.01, -42.96), (-13.94, -35.01, -43.52), (-12.02, -35.01, -43.71), (12.02, -35.01, -43.71), (13.94, -35.01, -43.52), (15.78, -35.01, -42.96), (17.48, -35.01, -42.05), (18.97, -35.01, -40.83), (20.19, -35.01, -39.34), (21.1, -35.01, -37.64), (21.66, -35.01, -35.79), (13.94, -0.01269, -0.1953), (-21.85, -0.01269, -33.87), (-21.85, -0.01269, -9.839), (-21.66, -0.01269, -7.921), (-21.1, -0.01269, -6.076), (-20.19, -0.01269, -4.376), (-18.97, -0.01269, -2.886), (-17.48, -0.01269, -1.663), (-15.78, -0.01269, -0.7548), (-13.94, -0.01269, -0.1953), (15.78, -0.01269, -0.7548), (17.48, -0.01269, -1.663), (18.97, -0.01269, -2.886), (20.19, -0.01269, -4.376), (21.1, -0.01269, -6.076), (21.66, -0.01269, -7.921), (21.85, -0.01269, -9.839), (21.85, -0.01269, -33.87), (21.66, -0.01269, -35.79), (21.1, -0.01269, -37.64), (20.19, -0.01269, -39.34), (18.97, -0.01269, -40.83), (17.48, -0.01269, -42.05), (15.78, -0.01269, -42.96), (13.94, -0.01269, -43.52), (12.02, -0.01269, -43.71), (-12.02, -0.01269, -43.71), (-13.94, -0.01269, -43.52), (-15.78, -0.01269, -42.96), (-17.48, -0.01269, -42.05), (-18.97, -0.01269, -40.83), (-20.19, -0.01269, -39.34), (-21.1, -0.01269, -37.64), (-21.66, -0.01269, -35.79), (-8.393, -31.32, -2.879), (-8.172, -31.33, -2.879), (8.172, -31.33, -2.879), (8.393, -31.32, -2.879), (8.614, -31.3, -2.879), (8.832, -31.25, -2.879), (9.046, -31.19, -2.879), (9.254, -31.12, -2.879), (9.456, -31.02, -2.879), (9.649, -30.92, -2.879), (9.834, -30.79, -2.879), (10.01, -30.65, -2.879), (10.17, -30.5, -2.879), (10.32, -30.34, -2.879), (10.46, -30.17, -2.879), (10.58, -29.98, -2.879), (10.69, -29.79, -2.879), (10.78, -29.59, -2.879), (10.86, -29.38, -2.879), (10.92, -29.16, -2.879), (10.97, -28.95, -2.879), (10.99, -28.73, -2.879), (11.0, -28.5, -2.879), (11.0, -7.311, -2.879), (10.99, -7.089, -2.879), (10.97, -6.869, -2.879), (10.92, -6.651, -2.879), (10.86, -6.437, -2.879), (10.78, -6.229, -2.879), (10.69, -6.027, -2.879), (10.58, -5.833, -2.879), (10.46, -5.649, -2.879), (10.32, -5.474, -2.879), (10.17, -5.311, -2.879), (10.01, -5.16, -2.879), (9.834, -5.023, -2.879), (9.649, -4.899, -2.879), (9.456, -4.791, -2.879), (9.254, -4.698, -2.879), (9.046, -4.621, -2.879), (8.832, -4.561, -2.879), (8.614, -4.517, -2.879), (8.393, -4.491, -2.879), (8.172, -4.483, -2.879), (-8.172, -4.483, -2.879), (-8.393, -4.491, -2.879), (-8.614, -4.517, -2.879), (-8.832, -4.561, -2.879), (-9.046, -4.621, -2.879), (-9.254, -4.698, -2.879), (-9.456, -4.791, -2.879), (-9.649, -4.899, -2.879), (-9.834, -5.023, -2.879), (-10.01, -5.16, -2.879), (-10.17, -5.311, -2.879), (-10.32, -5.474, -2.879), (-10.46, -5.649, -2.879), (-10.58, -5.833, -2.879), (-10.69, -6.027, -2.879), (-10.78, -6.229, -2.879), (-10.86, -6.437, -2.879), (-10.92, -6.651, -2.879), (-10.97, -6.869, -2.879), (-10.99, -7.089, -2.879), (-11.0, -7.311, -2.879), (-11.0, -28.5, -2.879), (-10.99, -28.73, -2.879), (-10.97, -28.95, -2.879), (-10.92, -29.16, -2.879), (-10.86, -29.38, -2.879), (-10.78, -29.59, -2.879), (-10.69, -29.79, -2.879), (-10.58, -29.98, -2.879), (-10.46, -30.17, -2.879), (-10.32, -30.34, -2.879), (-10.17, -30.5, -2.879), (-10.01, -30.65, -2.879), (-9.834, -30.79, -2.879), (-9.649, -30.92, -2.879), (-9.456, -31.02, -2.879), (-9.254, -31.12, -2.879), (-9.046, -31.19, -2.879), (-8.832, -31.25, -2.879), (-8.614, -31.3, -2.879)], [], [(0, 1, 2), (3, 4, 5), (0, 2, 6), (3, 5, 7), (8, 0, 6), (3, 7, 9), (10, 8, 6), (3, 9, 11), (12, 10, 6), (3, 11, 13), (14, 12, 6), (3, 13, 15), (16, 14, 6), (3, 15, 17), (18, 16, 6), (3, 17, 19), (20, 18, 6), (3, 19, 21), (22, 20, 6), (3, 21, 23), (24, 22, 6), (3, 23, 25), (26, 24, 6), (3, 25, 27), (28, 26, 6), (3, 27, 29), (30, 28, 6), (3, 29, 31), (32, 30, 6), (3, 31, 33), (34, 32, 6), (3, 33, 35), (36, 34, 6), (3, 35, 37), (38, 36, 6), (3, 37, 39), (40, 38, 6), (3, 39, 41), (42, 40, 6), (3, 41, 43), (44, 42, 6), (6, 3, 43), (45, 44, 6), (6, 43, 45), (46, 4, 3), (2, 1, 47), (48, 46, 3), (2, 47, 49), (50, 48, 3), (2, 49, 51), (52, 50, 3), (2, 51, 53), (52, 3, 54), (2, 53, 55), (56, 52, 54), (2, 55, 57), (58, 56, 54), (2, 57, 59), (60, 58, 54), (2, 59, 61), (62, 60, 54), (2, 61, 63), (64, 62, 54), (2, 63, 65), (66, 64, 54), (2, 65, 67), (68, 66, 54), (2, 67, 69), (70, 68, 54), (2, 69, 71), (72, 70, 54), (2, 71, 73), (74, 72, 54), (2, 73, 75), (76, 74, 54), (2, 75, 77), (78, 76, 54), (2, 77, 79), (80, 78, 54), (2, 79, 81), (82, 80, 54), (2, 81, 83), (84, 82, 54), (2, 83, 85), (86, 84, 54), (2, 85, 87), (87, 86, 54), (87, 54, 2), (88, 89, 90), (90, 91, 92), (92, 93, 94), (94, 95, 96), (96, 6, 2), (2, 97, 98), (98, 99, 100), (100, 101, 102), (102, 103, 104), (104, 105, 106), (106, 107, 108), (108, 109, 110), (110, 111, 112), (112, 113, 114), (114, 115, 116), (116, 117, 118), (118, 119, 120), (120, 121, 88), (88, 90, 92), (92, 94, 96), (96, 2, 98), (98, 100, 102), (102, 104, 106), (106, 108, 110), (110, 112, 114), (114, 116, 118), (118, 120, 88), (88, 92, 96), (96, 98, 102), (102, 106, 110), (110, 114, 118), (118, 88, 96), (96, 102, 110), (96, 110, 118), (3, 6, 96), (96, 122, 3), (123, 124, 125), (125, 126, 127), (127, 128, 129), (129, 130, 131), (131, 54, 3), (3, 122, 132), (132, 133, 134), (134, 135, 136), (136, 137, 138), (138, 139, 140), (140, 141, 142), (142, 143, 144), (144, 145, 146), (146, 147, 148), (148, 149, 150), (150, 151, 152), (152, 153, 154), (154, 155, 123), (123, 125, 127), (127, 129, 131), (131, 3, 132), (132, 134, 136), (136, 138, 140), (140, 142, 144), (144, 146, 148), (148, 150, 152), (152, 154, 123), (123, 127, 131), (131, 132, 136), (136, 140, 144), (144, 148, 152), (152, 123, 131), (131, 136, 144), (131, 144, 152), (2, 54, 131), (131, 97, 2), (138, 89, 88), (88, 139, 138), (137, 90, 89), (89, 138, 137), (136, 91, 90), (90, 137, 136), (135, 92, 91), (91, 136, 135), (134, 93, 92), (92, 135, 134), (133, 94, 93), (93, 134, 133), (132, 95, 94), (94, 133, 132), (122, 96, 95), (95, 132, 122), (97, 131, 130), (130, 98, 97), (98, 130, 129), (129, 99, 98), (99, 129, 128), (128, 100, 99), (100, 128, 127), (127, 101, 100), (101, 127, 126), (126, 102, 101), (102, 126, 125), (125, 103, 102), (103, 125, 124), (124, 104, 103), (104, 124, 123), (123, 105, 104), (155, 106, 105), (105, 123, 155), (154, 107, 106), (106, 155, 154), (153, 108, 107), (107, 154, 153), (152, 109, 108), (108, 153, 152), (151, 110, 109), (109, 152, 151), (150, 111, 110), (110, 151, 150), (149, 112, 111), (111, 150, 149), (148, 113, 112), (112, 149, 148), (113, 148, 147), (147, 114, 113), (114, 147, 146), (146, 115, 114), (115, 146, 145), (145, 116, 115), (116, 145, 144), (144, 117, 116), (117, 144, 143), (143, 118, 117), (118, 143, 142), (142, 119, 118), (119, 142, 141), (141, 120, 119), (120, 141, 140), (140, 121, 120), (121, 140, 139), (139, 88, 121), (156, 157, 158), (158, 159, 160), (160, 161, 162), (162, 163, 164), (164, 165, 166), (166, 167, 168), (168, 169, 170), (170, 171, 172), (172, 173, 174), (174, 175, 176), (176, 177, 178), (178, 179, 180), (180, 181, 182), (182, 183, 184), (184, 185, 186), (186, 187, 188), (188, 189, 190), (190, 191, 192), (192, 193, 194), (194, 195, 196), (196, 197, 198), (198, 199, 200), (200, 201, 202), (202, 203, 204), (204, 205, 206), (206, 207, 208), (208, 209, 210), (210, 211, 212), (212, 213, 214), (214, 215, 216), (216, 217, 218), (218, 219, 220), (220, 221, 222), (222, 223, 224), (224, 225, 226), (226, 227, 228), (228, 229, 230), (230, 231, 232), (232, 233, 234), (234, 235, 236), (236, 237, 238), (238, 239, 156), (156, 158, 160), (160, 162, 164), (164, 166, 168), (168, 170, 172), (172, 174, 176), (176, 178, 180), (180, 182, 184), (184, 186, 188), (188, 190, 192), (192, 194, 196), (196, 198, 200), (200, 202, 204), (204, 206, 208), (208, 210, 212), (212, 214, 216), (216, 218, 220), (220, 222, 224), (224, 226, 228), (228, 230, 232), (232, 234, 236), (236, 238, 156), (156, 160, 164), (164, 168, 172), (172, 176, 180), (180, 184, 188), (188, 192, 196), (196, 200, 204), (204, 208, 212), (212, 216, 220), (220, 224, 228), (228, 232, 236), (236, 156, 164), (164, 172, 180), (180, 188, 196), (196, 204, 212), (212, 220, 228), (228, 236, 164), (164, 180, 196), (196, 212, 228), (164, 196, 228), (1, 0, 158), (158, 157, 1), (47, 1, 157), (157, 156, 47), (49, 47, 156), (156, 239, 49), (51, 49, 239), (239, 238, 51), (53, 51, 238), (238, 237, 53), (55, 53, 237), (237, 236, 55), (57, 55, 236), (236, 235, 57), (59, 57, 235), (235, 234, 59), (61, 59, 234), (234, 233, 61), (63, 61, 233), (233, 232, 63), (65, 63, 232), (232, 231, 65), (67, 65, 231), (231, 230, 67), (69, 67, 230), (230, 229, 69), (71, 69, 229), (229, 228, 71), (73, 71, 228), (228, 227, 73), (75, 73, 227), (227, 226, 75), (77, 75, 226), (226, 225, 77), (79, 77, 225), (225, 224, 79), (81, 79, 224), (224, 223, 81), (83, 81, 223), (223, 222, 83), (85, 83, 222), (222, 221, 85), (87, 85, 221), (221, 220, 87), (86, 87, 220), (220, 219, 86), (84, 86, 219), (219, 218, 84), (82, 84, 218), (218, 217, 82), (80, 82, 217), (217, 216, 80), (78, 80, 216), (216, 215, 78), (76, 78, 215), (215, 214, 76), (74, 76, 214), (214, 213, 74), (72, 74, 213), (213, 212, 72), (70, 72, 212), (212, 211, 70), (68, 70, 211), (211, 210, 68), (66, 68, 210), (210, 209, 66), (64, 66, 209), (209, 208, 64), (62, 64, 208), (208, 207, 62), (60, 62, 207), (207, 206, 60), (58, 60, 206), (206, 205, 58), (56, 58, 205), (205, 204, 56), (52, 56, 204), (204, 203, 52), (50, 52, 203), (203, 202, 50), (48, 50, 202), (202, 201, 48), (46, 48, 201), (201, 200, 46), (4, 46, 200), (200, 199, 4), (5, 4, 199), (199, 198, 5), (7, 5, 198), (198, 197, 7), (9, 7, 197), (197, 196, 9), (11, 9, 196), (196, 195, 11), (13, 11, 195), (195, 194, 13), (15, 13, 194), (194, 193, 15), (17, 15, 193), (193, 192, 17), (19, 17, 192), (192, 191, 19), (21, 19, 191), (191, 190, 21), (23, 21, 190), (190, 189, 23), (25, 23, 189), (189, 188, 25), (27, 25, 188), (188, 187, 27), (29, 27, 187), (187, 186, 29), (31, 29, 186), (186, 185, 31), (33, 31, 185), (185, 184, 33), (35, 33, 184), (184, 183, 35), (37, 35, 183), (183, 182, 37), (39, 37, 182), (182, 181, 39), (41, 39, 181), (181, 180, 41), (43, 41, 180), (180, 179, 43), (45, 43, 179), (179, 178, 45), (44, 45, 178), (178, 177, 44), (42, 44, 177), (177, 176, 42), (40, 42, 176), (176, 175, 40), (38, 40, 175), (175, 174, 38), (36, 38, 174), (174, 173, 36), (34, 36, 173), (173, 172, 34), (32, 34, 172), (172, 171, 32), (30, 32, 171), (171, 170, 30), (28, 30, 170), (170, 169, 28), (26, 28, 169), (169, 168, 26), (24, 26, 168), (168, 167, 24), (22, 24, 167), (167, 166, 22), (20, 22, 166), (166, 165, 20), (18, 20, 165), (165, 164, 18), (16, 18, 164), (164, 163, 16), (14, 16, 163), (163, 162, 14), (12, 14, 162), (162, 161, 12), (10, 12, 161), (161, 160, 10), (8, 10, 160), (160, 159, 8), (0, 8, 159), (159, 158, 0)])
me_cam_pos.use_remesh_preserve_volume = False
me_cam_pos.use_remesh_preserve_attributes = False
me_cam_pos.use_mirror_vertex_groups = False
me_cam_pos.update()
me_cube_009 = bpy.data.meshes.new('Cube.009')
me_cube_009.from_pydata([(-1.0, -1.0, -2.161), (-1.0, -1.0, 1.0), (-1.0, 1.0, -2.161), (-1.0, 1.0, 1.0), (1.0, -1.0, -2.161), (1.0, -1.0, 1.0), (1.0, 1.0, -2.161), (1.0, 1.0, 1.0), (-1.0, 1.0, 1.0), (-1.0, 1.0, -1.0), (1.0, 1.0, 1.0), (1.0, 1.0, -1.0)], [], [(1, 3, 2, 0), (6, 2, 9, 11), (7, 5, 4, 6), (5, 1, 0, 4), (0, 2, 6, 4), (5, 7, 3, 1), (8, 10, 11, 9), (3, 7, 10, 8), (2, 3, 8, 9), (7, 6, 11, 10)])
me_cube_009.use_remesh_preserve_volume = False
me_cube_009.use_remesh_preserve_attributes = False
me_cube_009.use_mirror_vertex_groups = False
me_cube_009.update()
me_cube_007 = bpy.data.meshes.new('Cube.007')
me_cube_007.from_pydata([(-8.172, -13.43, -1.45), (-11.0, -10.6, -1.45), (-8.393, -13.42, -1.45), (-8.614, -13.39, -1.45), (-8.832, -13.35, -1.45), (-9.046, -13.29, -1.45), (-9.254, -13.21, -1.45), (-9.456, -13.12, -1.45), (-9.649, -13.01, -1.45), (-9.834, -12.88, -1.45), (-10.01, -12.75, -1.45), (-10.17, -12.6, -1.45), (-10.32, -12.43, -1.45), (-10.46, -12.26, -1.45), (-10.58, -12.07, -1.45), (-10.69, -11.88, -1.45), (-10.78, -11.68, -1.45), (-10.86, -11.47, -1.45), (-10.92, -11.26, -1.45), (-10.97, -11.04, -1.45), (-10.99, -10.82, -1.45), (-11.0, -10.6, 1.45), (-8.172, -13.43, 1.45), (-10.99, -10.82, 1.45), (-10.97, -11.04, 1.45), (-10.92, -11.26, 1.45), (-10.86, -11.47, 1.45), (-10.78, -11.68, 1.45), (-10.69, -11.88, 1.45), (-10.58, -12.07, 1.45), (-10.46, -12.26, 1.45), (-10.32, -12.43, 1.45), (-10.17, -12.6, 1.45), (-10.01, -12.75, 1.45), (-9.834, -12.88, 1.45), (-9.649, -13.01, 1.45), (-9.456, -13.12, 1.45), (-9.254, -13.21, 1.45), (-9.046, -13.29, 1.45), (-8.832, -13.35, 1.45), (-8.614, -13.39, 1.45), (-8.393, -13.42, 1.45), (-11.0, 10.6, -1.45), (-8.172, 13.43, -1.45), (-10.99, 10.82, -1.45), (-10.97, 11.04, -1.45), (-10.92, 11.26, -1.45), (-10.86, 11.47, -1.45), (-10.78, 11.68, -1.45), (-10.69, 11.88, -1.45), (-10.58, 12.07, -1.45), (-10.46, 12.26, -1.45), (-10.32, 12.43, -1.45), (-10.17, 12.6, -1.45), (-10.01, 12.75, -1.45), (-9.834, 12.88, -1.45), (-9.649, 13.01, -1.45), (-9.456, 13.12, -1.45), (-9.254, 13.21, -1.45), (-9.046, 13.29, -1.45), (-8.832, 13.35, -1.45), (-8.614, 13.39, -1.45), (-8.393, 13.42, -1.45), (-8.172, 13.43, 1.45), (-11.0, 10.6, 1.45), (-8.393, 13.42, 1.45), (-8.614, 13.39, 1.45), (-8.832, 13.35, 1.45), (-9.046, 13.29, 1.45), (-9.254, 13.21, 1.45), (-9.456, 13.12, 1.45), (-9.649, 13.01, 1.45), (-9.834, 12.88, 1.45), (-10.01, 12.75, 1.45), (-10.17, 12.6, 1.45), (-10.32, 12.43, 1.45), (-10.46, 12.26, 1.45), (-10.58, 12.07, 1.45), (-10.69, 11.88, 1.45), (-10.78, 11.68, 1.45), (-10.86, 11.47, 1.45), (-10.92, 11.26, 1.45), (-10.97, 11.04, 1.45), (-10.99, 10.82, 1.45), (11.0, -10.6, -1.45), (8.172, -13.43, -1.45), (10.99, -10.82, -1.45), (10.97, -11.04, -1.45), (10.92, -11.26, -1.45), (10.86, -11.47, -1.45), (10.78, -11.68, -1.45), (10.69, -11.88, -1.45), (10.58, -12.07, -1.45), (10.46, -12.26, -1.45), (10.32, -12.43, -1.45), (10.17, -12.6, -1.45), (10.01, -12.75, -1.45), (9.834, -12.88, -1.45), (9.649, -13.01, -1.45), (9.456, -13.12, -1.45), (9.254, -13.21, -1.45), (9.046, -13.29, -1.45), (8.832, -13.35, -1.45), (8.614, -13.39, -1.45), (8.393, -13.42, -1.45), (8.172, -13.43, 1.45), (11.0, -10.6, 1.45), (8.393, -13.42, 1.45), (8.614, -13.39, 1.45), (8.832, -13.35, 1.45), (9.046, -13.29, 1.45), (9.254, -13.21, 1.45), (9.456, -13.12, 1.45), (9.649, -13.01, 1.45), (9.834, -12.88, 1.45), (10.01, -12.75, 1.45), (10.17, -12.6, 1.45), (10.32, -12.43, 1.45), (10.46, -12.26, 1.45), (10.58, -12.07, 1.45), (10.69, -11.88, 1.45), (10.78, -11.68, 1.45), (10.86, -11.47, 1.45), (10.92, -11.26, 1.45), (10.97, -11.04, 1.45), (10.99, -10.82, 1.45), (8.172, 13.43, -1.45), (11.0, 10.6, -1.45), (8.393, 13.42, -1.45), (8.614, 13.39, -1.45), (8.832, 13.35, -1.45), (9.046, 13.29, -1.45), (9.254, 13.21, -1.45), (9.456, 13.12, -1.45), (9.649, 13.01, -1.45), (9.834, 12.88, -1.45), (10.01, 12.75, -1.45), (10.17, 12.6, -1.45), (10.32, 12.43, -1.45), (10.46, 12.26, -1.45), (10.58, 12.07, -1.45), (10.69, 11.88, -1.45), (10.78, 11.68, -1.45), (10.86, 11.47, -1.45), (10.92, 11.26, -1.45), (10.97, 11.04, -1.45), (10.99, 10.82, -1.45), (11.0, 10.6, 1.45), (8.172, 13.43, 1.45), (10.99, 10.82, 1.45), (10.97, 11.04, 1.45), (10.92, 11.26, 1.45), (10.86, 11.47, 1.45), (10.78, 11.68, 1.45), (10.69, 11.88, 1.45), (10.58, 12.07, 1.45), (10.46, 12.26, 1.45), (10.32, 12.43, 1.45), (10.17, 12.6, 1.45), (10.01, 12.75, 1.45), (9.834, 12.88, 1.45), (9.649, 13.01, 1.45), (9.456, 13.12, 1.45), (9.254, 13.21, 1.45), (9.046, 13.29, 1.45), (8.832, 13.35, 1.45), (8.614, 13.39, 1.45), (8.393, 13.42, 1.45)], [], [(0, 2, 3, 4, 5, 6, 7, 8, 9, 10, 11, 12, 13, 14, 15, 16, 17, 18, 19, 20, 1, 42, 44, 45, 46, 47, 48, 49, 50, 51, 52, 53, 54, 55, 56, 57, 58, 59, 60, 61, 62, 43, 126, 128, 129, 130, 131, 132, 133, 134, 135, 136, 137, 138, 139, 140, 141, 142, 143, 144, 145, 146, 127, 84, 86, 87, 88, 89, 90, 91, 92, 93, 94, 95, 96, 97, 98, 99, 100, 101, 102, 103, 104, 85), (147, 106, 84, 127), (105, 107, 108, 109, 110, 111, 112, 113, 114, 115, 116, 117, 118, 119, 120, 121, 122, 123, 124, 125, 106, 147, 149, 150, 151, 152, 153, 154, 155, 156, 157, 158, 159, 160, 161, 162, 163, 164, 165, 166, 167, 148, 63, 65, 66, 67, 68, 69, 70, 71, 72, 73, 74, 75, 76, 77, 78, 79, 80, 81, 82, 83, 64, 21, 23, 24, 25, 26, 27, 28, 29, 30, 31, 32, 33, 34, 35, 36, 37, 38, 39, 40, 41, 22), (105, 22, 0, 85), (63, 148, 126, 43), (0, 22, 41, 2), (2, 41, 40, 3), (3, 40, 39, 4), (4, 39, 38, 5), (5, 38, 37, 6), (6, 37, 36, 7), (7, 36, 35, 8), (8, 35, 34, 9), (9, 34, 33, 10), (10, 33, 32, 11), (11, 32, 31, 12), (12, 31, 30, 13), (13, 30, 29, 14), (14, 29, 28, 15), (15, 28, 27, 16), (16, 27, 26, 17), (17, 26, 25, 18), (18, 25, 24, 19), (19, 24, 23, 20), (20, 23, 21, 1), (63, 43, 62, 65), (65, 62, 61, 66), (66, 61, 60, 67), (67, 60, 59, 68), (68, 59, 58, 69), (69, 58, 57, 70), (70, 57, 56, 71), (71, 56, 55, 72), (72, 55, 54, 73), (73, 54, 53, 74), (74, 53, 52, 75), (75, 52, 51, 76), (76, 51, 50, 77), (77, 50, 49, 78), (78, 49, 48, 79), (79, 48, 47, 80), (80, 47, 46, 81), (81, 46, 45, 82), (82, 45, 44, 83), (83, 44, 42, 64), (147, 127, 146, 149), (149, 146, 145, 150), (150, 145, 144, 151), (151, 144, 143, 152), (152, 143, 142, 153), (153, 142, 141, 154), (154, 141, 140, 155), (155, 140, 139, 156), (156, 139, 138, 157), (157, 138, 137, 158), (158, 137, 136, 159), (159, 136, 135, 160), (160, 135, 134, 161), (161, 134, 133, 162), (162, 133, 132, 163), (163, 132, 131, 164), (164, 131, 130, 165), (165, 130, 129, 166), (166, 129, 128, 167), (167, 128, 126, 148), (105, 85, 104, 107), (107, 104, 103, 108), (108, 103, 102, 109), (109, 102, 101, 110), (110, 101, 100, 111), (111, 100, 99, 112), (112, 99, 98, 113), (113, 98, 97, 114), (114, 97, 96, 115), (115, 96, 95, 116), (116, 95, 94, 117), (117, 94, 93, 118), (118, 93, 92, 119), (119, 92, 91, 120), (120, 91, 90, 121), (121, 90, 89, 122), (122, 89, 88, 123), (123, 88, 87, 124), (124, 87, 86, 125), (125, 86, 84, 106), (21, 64, 42, 1)])
me_cube_007.use_remesh_preserve_volume = False
me_cube_007.use_remesh_preserve_attributes = False
me_cube_007.use_mirror_vertex_groups = False
me_cube_007.update()
me_cube_006 = bpy.data.meshes.new('Cube.006')
me_cube_006.from_pydata([(-1.0, -1.0, -1.0), (-1.0, -1.0, 1.0), (-1.0, 1.0, -1.0), (-1.0, 1.0, 1.0), (1.0, -1.0, -1.0), (1.0, -1.0, 1.0), (1.0, 1.0, -1.0), (1.0, 1.0, 1.0)], [], [(1, 3, 2, 0), (3, 7, 6, 2), (7, 5, 4, 6), (5, 1, 0, 4), (0, 2, 6, 4), (5, 7, 3, 1)])
me_cube_006.use_remesh_preserve_volume = False
me_cube_006.use_remesh_preserve_attributes = False
me_cube_006.use_mirror_vertex_groups = False
me_cube_006.update()
me_cylinder_002 = bpy.data.meshes.new('Cylinder.002')
me_cylinder_002.from_pydata([(0.0, 1.0, -1.0), (0.0, 1.0, 1.0), (0.09802, 0.9952, -1.0), (0.09802, 0.9952, 1.0), (0.1951, 0.9808, -1.0), (0.1951, 0.9808, 1.0), (0.2903, 0.9569, -1.0), (0.2903, 0.9569, 1.0), (0.3827, 0.9239, -1.0), (0.3827, 0.9239, 1.0), (0.4714, 0.8819, -1.0), (0.4714, 0.8819, 1.0), (0.5556, 0.8315, -1.0), (0.5556, 0.8315, 1.0), (0.6344, 0.773, -1.0), (0.6344, 0.773, 1.0), (0.7071, 0.7071, -1.0), (0.7071, 0.7071, 1.0), (0.773, 0.6344, -1.0), (0.773, 0.6344, 1.0), (0.8315, 0.5556, -1.0), (0.8315, 0.5556, 1.0), (0.8819, 0.4714, -1.0), (0.8819, 0.4714, 1.0), (0.9239, 0.3827, -1.0), (0.9239, 0.3827, 1.0), (0.9569, 0.2903, -1.0), (0.9569, 0.2903, 1.0), (0.9808, 0.1951, -1.0), (0.9808, 0.1951, 1.0), (0.9952, 0.09802, -1.0), (0.9952, 0.09802, 1.0), (1.0, -1.629e-07, -1.0), (1.0, -1.629e-07, 1.0), (0.9952, -0.09802, -1.0), (0.9952, -0.09802, 1.0), (0.9808, -0.1951, -1.0), (0.9808, -0.1951, 1.0), (0.9569, -0.2903, -1.0), (0.9569, -0.2903, 1.0), (0.9239, -0.3827, -1.0), (0.9239, -0.3827, 1.0), (0.8819, -0.4714, -1.0), (0.8819, -0.4714, 1.0), (0.8315, -0.5556, -1.0), (0.8315, -0.5556, 1.0), (0.773, -0.6344, -1.0), (0.773, -0.6344, 1.0), (0.7071, -0.7071, -1.0), (0.7071, -0.7071, 1.0), (0.6344, -0.773, -1.0), (0.6344, -0.773, 1.0), (0.5556, -0.8315, -1.0), (0.5556, -0.8315, 1.0), (0.4714, -0.8819, -1.0), (0.4714, -0.8819, 1.0), (0.3827, -0.9239, -1.0), (0.3827, -0.9239, 1.0), (0.2903, -0.9569, -1.0), (0.2903, -0.9569, 1.0), (0.1951, -0.9808, -1.0), (0.1951, -0.9808, 1.0), (0.09802, -0.9952, -1.0), (0.09802, -0.9952, 1.0), (-8.027e-07, -1.0, -1.0), (-8.027e-07, -1.0, 1.0), (-0.09802, -0.9952, -1.0), (-0.09802, -0.9952, 1.0), (-0.1951, -0.9808, -1.0), (-0.1951, -0.9808, 1.0), (-0.2903, -0.9569, -1.0), (-0.2903, -0.9569, 1.0), (-0.3827, -0.9239, -1.0), (-0.3827, -0.9239, 1.0), (-0.4714, -0.8819, -1.0), (-0.4714, -0.8819, 1.0), (-0.5556, -0.8315, -1.0), (-0.5556, -0.8315, 1.0), (-0.6344, -0.773, -1.0), (-0.6344, -0.773, 1.0), (-0.7071, -0.7071, -1.0), (-0.7071, -0.7071, 1.0), (-0.773, -0.6344, -1.0), (-0.773, -0.6344, 1.0), (-0.8315, -0.5556, -1.0), (-0.8315, -0.5556, 1.0), (-0.8819, -0.4714, -1.0), (-0.8819, -0.4714, 1.0), (-0.9239, -0.3827, -1.0), (-0.9239, -0.3827, 1.0), (-0.9569, -0.2903, -1.0), (-0.9569, -0.2903, 1.0), (-0.9808, -0.1951, -1.0), (-0.9808, -0.1951, 1.0), (-0.9952, -0.09802, -1.0), (-0.9952, -0.09802, 1.0), (-1.0, -4.649e-07, -1.0), (-1.0, -4.649e-07, 1.0), (-0.9952, 0.09802, -1.0), (-0.9952, 0.09802, 1.0), (-0.9808, 0.1951, -1.0), (-0.9808, 0.1951, 1.0), (-0.9569, 0.2903, -1.0), (-0.9569, 0.2903, 1.0), (-0.9239, 0.3827, -1.0), (-0.9239, 0.3827, 1.0), (-0.8819, 0.4714, -1.0), (-0.8819, 0.4714, 1.0), (-0.8315, 0.5556, -1.0), (-0.8315, 0.5556, 1.0), (-0.773, 0.6344, -1.0), (-0.773, 0.6344, 1.0), (-0.7071, 0.7071, -1.0), (-0.7071, 0.7071, 1.0), (-0.6344, 0.773, -1.0), (-0.6344, 0.773, 1.0), (-0.5556, 0.8315, -1.0), (-0.5556, 0.8315, 1.0), (-0.4714, 0.8819, -1.0), (-0.4714, 0.8819, 1.0), (-0.3827, 0.9239, -1.0), (-0.3827, 0.9239, 1.0), (-0.2903, 0.9569, -1.0), (-0.2903, 0.9569, 1.0), (-0.1951, 0.9808, -1.0), (-0.1951, 0.9808, 1.0), (-0.09802, 0.9952, -1.0), (-0.09802, 0.9952, 1.0)], [], [(0, 1, 3, 2), (2, 3, 5, 4), (4, 5, 7, 6), (6, 7, 9, 8), (8, 9, 11, 10), (10, 11, 13, 12), (12, 13, 15, 14), (14, 15, 17, 16), (16, 17, 19, 18), (18, 19, 21, 20), (20, 21, 23, 22), (22, 23, 25, 24), (24, 25, 27, 26), (26, 27, 29, 28), (28, 29, 31, 30), (30, 31, 33, 32), (32, 33, 35, 34), (34, 35, 37, 36), (36, 37, 39, 38), (38, 39, 41, 40), (40, 41, 43, 42), (42, 43, 45, 44), (44, 45, 47, 46), (46, 47, 49, 48), (48, 49, 51, 50), (50, 51, 53, 52), (52, 53, 55, 54), (54, 55, 57, 56), (56, 57, 59, 58), (58, 59, 61, 60), (60, 61, 63, 62), (62, 63, 65, 64), (64, 65, 67, 66), (66, 67, 69, 68), (68, 69, 71, 70), (70, 71, 73, 72), (72, 73, 75, 74), (74, 75, 77, 76), (76, 77, 79, 78), (78, 79, 81, 80), (80, 81, 83, 82), (82, 83, 85, 84), (84, 85, 87, 86), (86, 87, 89, 88), (88, 89, 91, 90), (90, 91, 93, 92), (92, 93, 95, 94), (94, 95, 97, 96), (96, 97, 99, 98), (98, 99, 101, 100), (100, 101, 103, 102), (102, 103, 105, 104), (104, 105, 107, 106), (106, 107, 109, 108), (108, 109, 111, 110), (110, 111, 113, 112), (112, 113, 115, 114), (114, 115, 117, 116), (116, 117, 119, 118), (118, 119, 121, 120), (120, 121, 123, 122), (122, 123, 125, 124), (3, 1, 127, 125, 123, 121, 119, 117, 115, 113, 111, 109, 107, 105, 103, 101, 99, 97, 95, 93, 91, 89, 87, 85, 83, 81, 79, 77, 75, 73, 71, 69, 67, 65, 63, 61, 59, 57, 55, 53, 51, 49, 47, 45, 43, 41, 39, 37, 35, 33, 31, 29, 27, 25, 23, 21, 19, 17, 15, 13, 11, 9, 7, 5), (126, 127, 1, 0), (124, 125, 127, 126), (0, 2, 4, 6, 8, 10, 12, 14, 16, 18, 20, 22, 24, 26, 28, 30, 32, 34, 36, 38, 40, 42, 44, 46, 48, 50, 52, 54, 56, 58, 60, 62, 64, 66, 68, 70, 72, 74, 76, 78, 80, 82, 84, 86, 88, 90, 92, 94, 96, 98, 100, 102, 104, 106, 108, 110, 112, 114, 116, 118, 120, 122, 124, 126)])
me_cylinder_002.use_remesh_preserve_volume = False
me_cylinder_002.use_remesh_preserve_attributes = False
me_cylinder_002.use_mirror_vertex_groups = False
me_cylinder_002.update()
me_cube_005 = bpy.data.meshes.new('Cube.005')
me_cube_005.from_pydata([(-1.0, -1.0, -1.0), (-1.0, -1.0, 1.0), (-1.0, 1.0, -1.0), (-1.0, 1.0, 1.0), (1.0, -1.0, -1.0), (1.0, -1.0, 1.0), (1.0, 1.0, -1.0), (1.0, 1.0, 1.0)], [], [(1, 3, 2, 0), (3, 7, 6, 2), (7, 5, 4, 6), (5, 1, 0, 4), (0, 2, 6, 4), (5, 7, 3, 1)])
me_cube_005.use_remesh_preserve_volume = False
me_cube_005.use_remesh_preserve_attributes = False
me_cube_005.use_mirror_vertex_groups = False
me_cube_005.update()
me_cube_003 = bpy.data.meshes.new('Cube.003')
me_cube_003.from_pydata([(-1.0, -1.0, -1.0), (-1.0, -1.0, 1.0), (-1.0, 1.0, -1.0), (-1.0, 1.0, 1.0), (1.0, -1.0, -1.0), (1.0, -1.0, 1.0), (1.0, 1.0, -1.0), (1.0, 1.0, 1.0)], [], [(1, 3, 2, 0), (3, 7, 6, 2), (7, 5, 4, 6), (5, 1, 0, 4), (0, 2, 6, 4), (5, 7, 3, 1)])
me_cube_003.use_remesh_preserve_volume = False
me_cube_003.use_remesh_preserve_attributes = False
me_cube_003.use_mirror_vertex_groups = False
me_cube_003.update()
me_cylinder_001 = bpy.data.meshes.new('Cylinder.001')
me_cylinder_001.from_pydata([(0.0, 1.0, -1.0), (0.0, 1.0, 1.0), (0.09802, 0.9952, -1.0), (0.09802, 0.9952, 1.0), (0.1951, 0.9808, -1.0), (0.1951, 0.9808, 1.0), (0.2903, 0.9569, -1.0), (0.2903, 0.9569, 1.0), (0.3827, 0.9239, -1.0), (0.3827, 0.9239, 1.0), (0.4714, 0.8819, -1.0), (0.4714, 0.8819, 1.0), (0.5556, 0.8315, -1.0), (0.5556, 0.8315, 1.0), (0.6344, 0.773, -1.0), (0.6344, 0.773, 1.0), (0.7071, 0.7071, -1.0), (0.7071, 0.7071, 1.0), (0.773, 0.6344, -1.0), (0.773, 0.6344, 1.0), (0.8315, 0.5556, -1.0), (0.8315, 0.5556, 1.0), (0.8819, 0.4714, -1.0), (0.8819, 0.4714, 1.0), (0.9239, 0.3827, -1.0), (0.9239, 0.3827, 1.0), (0.9569, 0.2903, -1.0), (0.9569, 0.2903, 1.0), (0.9808, 0.1951, -1.0), (0.9808, 0.1951, 1.0), (0.9952, 0.09802, -1.0), (0.9952, 0.09802, 1.0), (1.0, -1.629e-07, -1.0), (1.0, -1.629e-07, 1.0), (0.9952, -0.09802, -1.0), (0.9952, -0.09802, 1.0), (0.9808, -0.1951, -1.0), (0.9808, -0.1951, 1.0), (0.9569, -0.2903, -1.0), (0.9569, -0.2903, 1.0), (0.9239, -0.3827, -1.0), (0.9239, -0.3827, 1.0), (0.8819, -0.4714, -1.0), (0.8819, -0.4714, 1.0), (0.8315, -0.5556, -1.0), (0.8315, -0.5556, 1.0), (0.773, -0.6344, -1.0), (0.773, -0.6344, 1.0), (0.7071, -0.7071, -1.0), (0.7071, -0.7071, 1.0), (0.6344, -0.773, -1.0), (0.6344, -0.773, 1.0), (0.5556, -0.8315, -1.0), (0.5556, -0.8315, 1.0), (0.4714, -0.8819, -1.0), (0.4714, -0.8819, 1.0), (0.3827, -0.9239, -1.0), (0.3827, -0.9239, 1.0), (0.2903, -0.9569, -1.0), (0.2903, -0.9569, 1.0), (0.1951, -0.9808, -1.0), (0.1951, -0.9808, 1.0), (0.09802, -0.9952, -1.0), (0.09802, -0.9952, 1.0), (-8.027e-07, -1.0, -1.0), (-8.027e-07, -1.0, 1.0), (-0.09802, -0.9952, -1.0), (-0.09802, -0.9952, 1.0), (-0.1951, -0.9808, -1.0), (-0.1951, -0.9808, 1.0), (-0.2903, -0.9569, -1.0), (-0.2903, -0.9569, 1.0), (-0.3827, -0.9239, -1.0), (-0.3827, -0.9239, 1.0), (-0.4714, -0.8819, -1.0), (-0.4714, -0.8819, 1.0), (-0.5556, -0.8315, -1.0), (-0.5556, -0.8315, 1.0), (-0.6344, -0.773, -1.0), (-0.6344, -0.773, 1.0), (-0.7071, -0.7071, -1.0), (-0.7071, -0.7071, 1.0), (-0.773, -0.6344, -1.0), (-0.773, -0.6344, 1.0), (-0.8315, -0.5556, -1.0), (-0.8315, -0.5556, 1.0), (-0.8819, -0.4714, -1.0), (-0.8819, -0.4714, 1.0), (-0.9239, -0.3827, -1.0), (-0.9239, -0.3827, 1.0), (-0.9569, -0.2903, -1.0), (-0.9569, -0.2903, 1.0), (-0.9808, -0.1951, -1.0), (-0.9808, -0.1951, 1.0), (-0.9952, -0.09802, -1.0), (-0.9952, -0.09802, 1.0), (-1.0, -4.649e-07, -1.0), (-1.0, -4.649e-07, 1.0), (-0.9952, 0.09802, -1.0), (-0.9952, 0.09802, 1.0), (-0.9808, 0.1951, -1.0), (-0.9808, 0.1951, 1.0), (-0.9569, 0.2903, -1.0), (-0.9569, 0.2903, 1.0), (-0.9239, 0.3827, -1.0), (-0.9239, 0.3827, 1.0), (-0.8819, 0.4714, -1.0), (-0.8819, 0.4714, 1.0), (-0.8315, 0.5556, -1.0), (-0.8315, 0.5556, 1.0), (-0.773, 0.6344, -1.0), (-0.773, 0.6344, 1.0), (-0.7071, 0.7071, -1.0), (-0.7071, 0.7071, 1.0), (-0.6344, 0.773, -1.0), (-0.6344, 0.773, 1.0), (-0.5556, 0.8315, -1.0), (-0.5556, 0.8315, 1.0), (-0.4714, 0.8819, -1.0), (-0.4714, 0.8819, 1.0), (-0.3827, 0.9239, -1.0), (-0.3827, 0.9239, 1.0), (-0.2903, 0.9569, -1.0), (-0.2903, 0.9569, 1.0), (-0.1951, 0.9808, -1.0), (-0.1951, 0.9808, 1.0), (-0.09802, 0.9952, -1.0), (-0.09802, 0.9952, 1.0)], [], [(0, 1, 3, 2), (2, 3, 5, 4), (4, 5, 7, 6), (6, 7, 9, 8), (8, 9, 11, 10), (10, 11, 13, 12), (12, 13, 15, 14), (14, 15, 17, 16), (16, 17, 19, 18), (18, 19, 21, 20), (20, 21, 23, 22), (22, 23, 25, 24), (24, 25, 27, 26), (26, 27, 29, 28), (28, 29, 31, 30), (30, 31, 33, 32), (32, 33, 35, 34), (34, 35, 37, 36), (36, 37, 39, 38), (38, 39, 41, 40), (40, 41, 43, 42), (42, 43, 45, 44), (44, 45, 47, 46), (46, 47, 49, 48), (48, 49, 51, 50), (50, 51, 53, 52), (52, 53, 55, 54), (54, 55, 57, 56), (56, 57, 59, 58), (58, 59, 61, 60), (60, 61, 63, 62), (62, 63, 65, 64), (64, 65, 67, 66), (66, 67, 69, 68), (68, 69, 71, 70), (70, 71, 73, 72), (72, 73, 75, 74), (74, 75, 77, 76), (76, 77, 79, 78), (78, 79, 81, 80), (80, 81, 83, 82), (82, 83, 85, 84), (84, 85, 87, 86), (86, 87, 89, 88), (88, 89, 91, 90), (90, 91, 93, 92), (92, 93, 95, 94), (94, 95, 97, 96), (96, 97, 99, 98), (98, 99, 101, 100), (100, 101, 103, 102), (102, 103, 105, 104), (104, 105, 107, 106), (106, 107, 109, 108), (108, 109, 111, 110), (110, 111, 113, 112), (112, 113, 115, 114), (114, 115, 117, 116), (116, 117, 119, 118), (118, 119, 121, 120), (120, 121, 123, 122), (122, 123, 125, 124), (3, 1, 127, 125, 123, 121, 119, 117, 115, 113, 111, 109, 107, 105, 103, 101, 99, 97, 95, 93, 91, 89, 87, 85, 83, 81, 79, 77, 75, 73, 71, 69, 67, 65, 63, 61, 59, 57, 55, 53, 51, 49, 47, 45, 43, 41, 39, 37, 35, 33, 31, 29, 27, 25, 23, 21, 19, 17, 15, 13, 11, 9, 7, 5), (126, 127, 1, 0), (124, 125, 127, 126), (0, 2, 4, 6, 8, 10, 12, 14, 16, 18, 20, 22, 24, 26, 28, 30, 32, 34, 36, 38, 40, 42, 44, 46, 48, 50, 52, 54, 56, 58, 60, 62, 64, 66, 68, 70, 72, 74, 76, 78, 80, 82, 84, 86, 88, 90, 92, 94, 96, 98, 100, 102, 104, 106, 108, 110, 112, 114, 116, 118, 120, 122, 124, 126)])
me_cylinder_001.use_remesh_preserve_volume = False
me_cylinder_001.use_remesh_preserve_attributes = False
me_cylinder_001.use_mirror_vertex_groups = False
me_cylinder_001.update()
me_cube_002 = bpy.data.meshes.new('Cube.002')
me_cube_002.from_pydata([(-1.0, -1.0, -1.0), (-1.0, -1.0, 1.0), (-1.0, 1.0, -1.0), (-1.0, 1.0, 1.0), (1.0, -1.0, -1.0), (1.0, -1.0, 1.0), (1.0, 1.0, -1.0), (1.0, 1.0, 1.0)], [], [(1, 3, 2, 0), (3, 7, 6, 2), (7, 5, 4, 6), (5, 1, 0, 4), (0, 2, 6, 4), (5, 7, 3, 1)])
me_cube_002.use_remesh_preserve_volume = False
me_cube_002.use_remesh_preserve_attributes = False
me_cube_002.use_mirror_vertex_groups = False
me_cube_002.update()
me_cube_008 = bpy.data.meshes.new('Cube.008')
me_cube_008.from_pydata([(-8.172, -13.43, -1.45), (-11.0, -10.6, -1.45), (-8.393, -13.42, -1.45), (-8.614, -13.39, -1.45), (-8.832, -13.35, -1.45), (-9.046, -13.29, -1.45), (-9.254, -13.21, -1.45), (-9.456, -13.12, -1.45), (-9.649, -13.01, -1.45), (-9.834, -12.88, -1.45), (-10.01, -12.75, -1.45), (-10.17, -12.6, -1.45), (-10.32, -12.43, -1.45), (-10.46, -12.26, -1.45), (-10.58, -12.07, -1.45), (-10.69, -11.88, -1.45), (-10.78, -11.68, -1.45), (-10.86, -11.47, -1.45), (-10.92, -11.26, -1.45), (-10.97, -11.04, -1.45), (-10.99, -10.82, -1.45), (-11.0, -10.6, 1.45), (-8.172, -13.43, 1.45), (-10.99, -10.82, 1.45), (-10.97, -11.04, 1.45), (-10.92, -11.26, 1.45), (-10.86, -11.47, 1.45), (-10.78, -11.68, 1.45), (-10.69, -11.88, 1.45), (-10.58, -12.07, 1.45), (-10.46, -12.26, 1.45), (-10.32, -12.43, 1.45), (-10.17, -12.6, 1.45), (-10.01, -12.75, 1.45), (-9.834, -12.88, 1.45), (-9.649, -13.01, 1.45), (-9.456, -13.12, 1.45), (-9.254, -13.21, 1.45), (-9.046, -13.29, 1.45), (-8.832, -13.35, 1.45), (-8.614, -13.39, 1.45), (-8.393, -13.42, 1.45), (-11.0, 10.6, -1.45), (-8.172, 13.43, -1.45), (-10.99, 10.82, -1.45), (-10.97, 11.04, -1.45), (-10.92, 11.26, -1.45), (-10.86, 11.47, -1.45), (-10.78, 11.68, -1.45), (-10.69, 11.88, -1.45), (-10.58, 12.07, -1.45), (-10.46, 12.26, -1.45), (-10.32, 12.43, -1.45), (-10.17, 12.6, -1.45), (-10.01, 12.75, -1.45), (-9.834, 12.88, -1.45), (-9.649, 13.01, -1.45), (-9.456, 13.12, -1.45), (-9.254, 13.21, -1.45), (-9.046, 13.29, -1.45), (-8.832, 13.35, -1.45), (-8.614, 13.39, -1.45), (-8.393, 13.42, -1.45), (-8.172, 13.43, 1.45), (-11.0, 10.6, 1.45), (-8.393, 13.42, 1.45), (-8.614, 13.39, 1.45), (-8.832, 13.35, 1.45), (-9.046, 13.29, 1.45), (-9.254, 13.21, 1.45), (-9.456, 13.12, 1.45), (-9.649, 13.01, 1.45), (-9.834, 12.88, 1.45), (-10.01, 12.75, 1.45), (-10.17, 12.6, 1.45), (-10.32, 12.43, 1.45), (-10.46, 12.26, 1.45), (-10.58, 12.07, 1.45), (-10.69, 11.88, 1.45), (-10.78, 11.68, 1.45), (-10.86, 11.47, 1.45), (-10.92, 11.26, 1.45), (-10.97, 11.04, 1.45), (-10.99, 10.82, 1.45), (11.0, -10.6, -1.45), (8.172, -13.43, -1.45), (10.99, -10.82, -1.45), (10.97, -11.04, -1.45), (10.92, -11.26, -1.45), (10.86, -11.47, -1.45), (10.78, -11.68, -1.45), (10.69, -11.88, -1.45), (10.58, -12.07, -1.45), (10.46, -12.26, -1.45), (10.32, -12.43, -1.45), (10.17, -12.6, -1.45), (10.01, -12.75, -1.45), (9.834, -12.88, -1.45), (9.649, -13.01, -1.45), (9.456, -13.12, -1.45), (9.254, -13.21, -1.45), (9.046, -13.29, -1.45), (8.832, -13.35, -1.45), (8.614, -13.39, -1.45), (8.393, -13.42, -1.45), (8.172, -13.43, 1.45), (11.0, -10.6, 1.45), (8.393, -13.42, 1.45), (8.614, -13.39, 1.45), (8.832, -13.35, 1.45), (9.046, -13.29, 1.45), (9.254, -13.21, 1.45), (9.456, -13.12, 1.45), (9.649, -13.01, 1.45), (9.834, -12.88, 1.45), (10.01, -12.75, 1.45), (10.17, -12.6, 1.45), (10.32, -12.43, 1.45), (10.46, -12.26, 1.45), (10.58, -12.07, 1.45), (10.69, -11.88, 1.45), (10.78, -11.68, 1.45), (10.86, -11.47, 1.45), (10.92, -11.26, 1.45), (10.97, -11.04, 1.45), (10.99, -10.82, 1.45), (8.172, 13.43, -1.45), (11.0, 10.6, -1.45), (8.393, 13.42, -1.45), (8.614, 13.39, -1.45), (8.832, 13.35, -1.45), (9.046, 13.29, -1.45), (9.254, 13.21, -1.45), (9.456, 13.12, -1.45), (9.649, 13.01, -1.45), (9.834, 12.88, -1.45), (10.01, 12.75, -1.45), (10.17, 12.6, -1.45), (10.32, 12.43, -1.45), (10.46, 12.26, -1.45), (10.58, 12.07, -1.45), (10.69, 11.88, -1.45), (10.78, 11.68, -1.45), (10.86, 11.47, -1.45), (10.92, 11.26, -1.45), (10.97, 11.04, -1.45), (10.99, 10.82, -1.45), (11.0, 10.6, 1.45), (8.172, 13.43, 1.45), (10.99, 10.82, 1.45), (10.97, 11.04, 1.45), (10.92, 11.26, 1.45), (10.86, 11.47, 1.45), (10.78, 11.68, 1.45), (10.69, 11.88, 1.45), (10.58, 12.07, 1.45), (10.46, 12.26, 1.45), (10.32, 12.43, 1.45), (10.17, 12.6, 1.45), (10.01, 12.75, 1.45), (9.834, 12.88, 1.45), (9.649, 13.01, 1.45), (9.456, 13.12, 1.45), (9.254, 13.21, 1.45), (9.046, 13.29, 1.45), (8.832, 13.35, 1.45), (8.614, 13.39, 1.45), (8.393, 13.42, 1.45)], [], [(0, 2, 3, 4, 5, 6, 7, 8, 9, 10, 11, 12, 13, 14, 15, 16, 17, 18, 19, 20, 1, 42, 44, 45, 46, 47, 48, 49, 50, 51, 52, 53, 54, 55, 56, 57, 58, 59, 60, 61, 62, 43, 126, 128, 129, 130, 131, 132, 133, 134, 135, 136, 137, 138, 139, 140, 141, 142, 143, 144, 145, 146, 127, 84, 86, 87, 88, 89, 90, 91, 92, 93, 94, 95, 96, 97, 98, 99, 100, 101, 102, 103, 104, 85), (147, 106, 84, 127), (105, 107, 108, 109, 110, 111, 112, 113, 114, 115, 116, 117, 118, 119, 120, 121, 122, 123, 124, 125, 106, 147, 149, 150, 151, 152, 153, 154, 155, 156, 157, 158, 159, 160, 161, 162, 163, 164, 165, 166, 167, 148, 63, 65, 66, 67, 68, 69, 70, 71, 72, 73, 74, 75, 76, 77, 78, 79, 80, 81, 82, 83, 64, 21, 23, 24, 25, 26, 27, 28, 29, 30, 31, 32, 33, 34, 35, 36, 37, 38, 39, 40, 41, 22), (105, 22, 0, 85), (63, 148, 126, 43), (0, 22, 41, 2), (2, 41, 40, 3), (3, 40, 39, 4), (4, 39, 38, 5), (5, 38, 37, 6), (6, 37, 36, 7), (7, 36, 35, 8), (8, 35, 34, 9), (9, 34, 33, 10), (10, 33, 32, 11), (11, 32, 31, 12), (12, 31, 30, 13), (13, 30, 29, 14), (14, 29, 28, 15), (15, 28, 27, 16), (16, 27, 26, 17), (17, 26, 25, 18), (18, 25, 24, 19), (19, 24, 23, 20), (20, 23, 21, 1), (63, 43, 62, 65), (65, 62, 61, 66), (66, 61, 60, 67), (67, 60, 59, 68), (68, 59, 58, 69), (69, 58, 57, 70), (70, 57, 56, 71), (71, 56, 55, 72), (72, 55, 54, 73), (73, 54, 53, 74), (74, 53, 52, 75), (75, 52, 51, 76), (76, 51, 50, 77), (77, 50, 49, 78), (78, 49, 48, 79), (79, 48, 47, 80), (80, 47, 46, 81), (81, 46, 45, 82), (82, 45, 44, 83), (83, 44, 42, 64), (147, 127, 146, 149), (149, 146, 145, 150), (150, 145, 144, 151), (151, 144, 143, 152), (152, 143, 142, 153), (153, 142, 141, 154), (154, 141, 140, 155), (155, 140, 139, 156), (156, 139, 138, 157), (157, 138, 137, 158), (158, 137, 136, 159), (159, 136, 135, 160), (160, 135, 134, 161), (161, 134, 133, 162), (162, 133, 132, 163), (163, 132, 131, 164), (164, 131, 130, 165), (165, 130, 129, 166), (166, 129, 128, 167), (167, 128, 126, 148), (105, 85, 104, 107), (107, 104, 103, 108), (108, 103, 102, 109), (109, 102, 101, 110), (110, 101, 100, 111), (111, 100, 99, 112), (112, 99, 98, 113), (113, 98, 97, 114), (114, 97, 96, 115), (115, 96, 95, 116), (116, 95, 94, 117), (117, 94, 93, 118), (118, 93, 92, 119), (119, 92, 91, 120), (120, 91, 90, 121), (121, 90, 89, 122), (122, 89, 88, 123), (123, 88, 87, 124), (124, 87, 86, 125), (125, 86, 84, 106), (21, 64, 42, 1)])
me_cube_008.use_remesh_preserve_volume = False
me_cube_008.use_remesh_preserve_attributes = False
me_cube_008.use_mirror_vertex_groups = False
me_cube_008.update()
me_cube_001 = bpy.data.meshes.new('Cube.001')
me_cube_001.from_pydata([(1.0, -1.0, 0.55), (0.55, -1.0, 1.0), (0.9914, -1.0, 0.6378), (0.9657, -1.0, 0.7222), (0.9242, -1.0, 0.8), (0.8682, -1.0, 0.8682), (0.8, -1.0, 0.9242), (0.7222, -1.0, 0.9657), (0.6378, -1.0, 0.9914), (0.55, 1.0, 1.0), (1.0, 1.0, 0.55), (0.6378, 1.0, 0.9914), (0.7222, 1.0, 0.9657), (0.8, 1.0, 0.9242), (0.8682, 1.0, 0.8682), (0.9242, 1.0, 0.8), (0.9657, 1.0, 0.7222), (0.9914, 1.0, 0.6378), (-0.55, -1.0, 1.0), (-1.0, -1.0, 0.55), (-0.6378, -1.0, 0.9914), (-0.7222, -1.0, 0.9657), (-0.8, -1.0, 0.9242), (-0.8682, -1.0, 0.8682), (-0.9242, -1.0, 0.8), (-0.9657, -1.0, 0.7222), (-0.9914, -1.0, 0.6378), (-1.0, 1.0, 0.55), (-0.55, 1.0, 1.0), (-0.9914, 1.0, 0.6378), (-0.9657, 1.0, 0.7222), (-0.9242, 1.0, 0.8), (-0.8682, 1.0, 0.8682), (-0.8, 1.0, 0.9242), (-0.7222, 1.0, 0.9657), (-0.6378, 1.0, 0.9914), (0.55, -1.0, -1.0), (1.0, -1.0, -0.55), (0.6378, -1.0, -0.9914), (0.7222, -1.0, -0.9657), (0.8, -1.0, -0.9242), (0.8682, -1.0, -0.8682), (0.9242, -1.0, -0.8), (0.9657, -1.0, -0.7222), (0.9914, -1.0, -0.6378), (1.0, 1.0, -0.55), (0.55, 1.0, -1.0), (0.9914, 1.0, -0.6378), (0.9657, 1.0, -0.7222), (0.9242, 1.0, -0.8), (0.8682, 1.0, -0.8682), (0.8, 1.0, -0.9242), (0.7222, 1.0, -0.9657), (0.6378, 1.0, -0.9914), (-1.0, -1.0, -0.55), (-0.55, -1.0, -1.0), (-0.9914, -1.0, -0.6378), (-0.9657, -1.0, -0.7222), (-0.9242, -1.0, -0.8), (-0.8682, -1.0, -0.8682), (-0.8, -1.0, -0.9242), (-0.7222, -1.0, -0.9657), (-0.6378, -1.0, -0.9914), (-0.55, 1.0, -1.0), (-1.0, 1.0, -0.55), (-0.6378, 1.0, -0.9914), (-0.7222, 1.0, -0.9657), (-0.8, 1.0, -0.9242), (-0.8682, 1.0, -0.8682), (-0.9242, 1.0, -0.8), (-0.9657, 1.0, -0.7222), (-0.9914, 1.0, -0.6378)], [], [(1, 9, 28, 18), (0, 2, 3, 4, 5, 6, 7, 8, 1, 18, 20, 21, 22, 23, 24, 25, 26, 19, 54, 56, 57, 58, 59, 60, 61, 62, 55, 36, 38, 39, 40, 41, 42, 43, 44, 37), (27, 29, 30, 31, 32, 33, 34, 35, 28, 9, 11, 12, 13, 14, 15, 16, 17, 10, 45, 47, 48, 49, 50, 51, 52, 53, 46, 63, 65, 66, 67, 68, 69, 70, 71, 64), (19, 27, 64, 54), (9, 1, 8, 11), (11, 8, 7, 12), (12, 7, 6, 13), (13, 6, 5, 14), (14, 5, 4, 15), (15, 4, 3, 16), (16, 3, 2, 17), (17, 2, 0, 10), (18, 28, 35, 20), (20, 35, 34, 21), (21, 34, 33, 22), (22, 33, 32, 23), (23, 32, 31, 24), (24, 31, 30, 25), (25, 30, 29, 26), (26, 29, 27, 19), (36, 46, 53, 38), (38, 53, 52, 39), (39, 52, 51, 40), (40, 51, 50, 41), (41, 50, 49, 42), (42, 49, 48, 43), (43, 48, 47, 44), (44, 47, 45, 37), (10, 0, 37, 45), (63, 55, 62, 65), (65, 62, 61, 66), (66, 61, 60, 67), (67, 60, 59, 68), (68, 59, 58, 69), (69, 58, 57, 70), (70, 57, 56, 71), (71, 56, 54, 64), (55, 63, 46, 36)])
me_cube_001.use_remesh_preserve_volume = False
me_cube_001.use_remesh_preserve_attributes = False
me_cube_001.use_mirror_vertex_groups = False
me_cube_001.update()
me_cylinder_003 = bpy.data.meshes.new('Cylinder.003')
me_cylinder_003.from_pydata([(0.0, 1.0, -1.0), (0.0, 1.0, 1.0), (0.09802, 0.9952, -1.0), (0.09802, 0.9952, 1.0), (0.1951, 0.9808, -1.0), (0.1951, 0.9808, 1.0), (0.2903, 0.9569, -1.0), (0.2903, 0.9569, 1.0), (0.3827, 0.9239, -1.0), (0.3827, 0.9239, 1.0), (0.4714, 0.8819, -1.0), (0.4714, 0.8819, 1.0), (0.5556, 0.8315, -1.0), (0.5556, 0.8315, 1.0), (0.6344, 0.773, -1.0), (0.6344, 0.773, 1.0), (0.7071, 0.7071, -1.0), (0.7071, 0.7071, 1.0), (0.773, 0.6344, -1.0), (0.773, 0.6344, 1.0), (0.8315, 0.5556, -1.0), (0.8315, 0.5556, 1.0), (0.8819, 0.4714, -1.0), (0.8819, 0.4714, 1.0), (0.9239, 0.3827, -1.0), (0.9239, 0.3827, 1.0), (0.9569, 0.2903, -1.0), (0.9569, 0.2903, 1.0), (0.9808, 0.1951, -1.0), (0.9808, 0.1951, 1.0), (0.9952, 0.09802, -1.0), (0.9952, 0.09802, 1.0), (1.0, -1.629e-07, -1.0), (1.0, -1.629e-07, 1.0), (0.9952, -0.09802, -1.0), (0.9952, -0.09802, 1.0), (0.9808, -0.1951, -1.0), (0.9808, -0.1951, 1.0), (0.9569, -0.2903, -1.0), (0.9569, -0.2903, 1.0), (0.9239, -0.3827, -1.0), (0.9239, -0.3827, 1.0), (0.8819, -0.4714, -1.0), (0.8819, -0.4714, 1.0), (0.8315, -0.5556, -1.0), (0.8315, -0.5556, 1.0), (0.773, -0.6344, -1.0), (0.773, -0.6344, 1.0), (0.7071, -0.7071, -1.0), (0.7071, -0.7071, 1.0), (0.6344, -0.773, -1.0), (0.6344, -0.773, 1.0), (0.5556, -0.8315, -1.0), (0.5556, -0.8315, 1.0), (0.4714, -0.8819, -1.0), (0.4714, -0.8819, 1.0), (0.3827, -0.9239, -1.0), (0.3827, -0.9239, 1.0), (0.2903, -0.9569, -1.0), (0.2903, -0.9569, 1.0), (0.1951, -0.9808, -1.0), (0.1951, -0.9808, 1.0), (0.09802, -0.9952, -1.0), (0.09802, -0.9952, 1.0), (-8.027e-07, -1.0, -1.0), (-8.027e-07, -1.0, 1.0), (-0.09802, -0.9952, -1.0), (-0.09802, -0.9952, 1.0), (-0.1951, -0.9808, -1.0), (-0.1951, -0.9808, 1.0), (-0.2903, -0.9569, -1.0), (-0.2903, -0.9569, 1.0), (-0.3827, -0.9239, -1.0), (-0.3827, -0.9239, 1.0), (-0.4714, -0.8819, -1.0), (-0.4714, -0.8819, 1.0), (-0.5556, -0.8315, -1.0), (-0.5556, -0.8315, 1.0), (-0.6344, -0.773, -1.0), (-0.6344, -0.773, 1.0), (-0.7071, -0.7071, -1.0), (-0.7071, -0.7071, 1.0), (-0.773, -0.6344, -1.0), (-0.773, -0.6344, 1.0), (-0.8315, -0.5556, -1.0), (-0.8315, -0.5556, 1.0), (-0.8819, -0.4714, -1.0), (-0.8819, -0.4714, 1.0), (-0.9239, -0.3827, -1.0), (-0.9239, -0.3827, 1.0), (-0.9569, -0.2903, -1.0), (-0.9569, -0.2903, 1.0), (-0.9808, -0.1951, -1.0), (-0.9808, -0.1951, 1.0), (-0.9952, -0.09802, -1.0), (-0.9952, -0.09802, 1.0), (-1.0, -4.649e-07, -1.0), (-1.0, -4.649e-07, 1.0), (-0.9952, 0.09802, -1.0), (-0.9952, 0.09802, 1.0), (-0.9808, 0.1951, -1.0), (-0.9808, 0.1951, 1.0), (-0.9569, 0.2903, -1.0), (-0.9569, 0.2903, 1.0), (-0.9239, 0.3827, -1.0), (-0.9239, 0.3827, 1.0), (-0.8819, 0.4714, -1.0), (-0.8819, 0.4714, 1.0), (-0.8315, 0.5556, -1.0), (-0.8315, 0.5556, 1.0), (-0.773, 0.6344, -1.0), (-0.773, 0.6344, 1.0), (-0.7071, 0.7071, -1.0), (-0.7071, 0.7071, 1.0), (-0.6344, 0.773, -1.0), (-0.6344, 0.773, 1.0), (-0.5556, 0.8315, -1.0), (-0.5556, 0.8315, 1.0), (-0.4714, 0.8819, -1.0), (-0.4714, 0.8819, 1.0), (-0.3827, 0.9239, -1.0), (-0.3827, 0.9239, 1.0), (-0.2903, 0.9569, -1.0), (-0.2903, 0.9569, 1.0), (-0.1951, 0.9808, -1.0), (-0.1951, 0.9808, 1.0), (-0.09802, 0.9952, -1.0), (-0.09802, 0.9952, 1.0)], [], [(0, 1, 3, 2), (2, 3, 5, 4), (4, 5, 7, 6), (6, 7, 9, 8), (8, 9, 11, 10), (10, 11, 13, 12), (12, 13, 15, 14), (14, 15, 17, 16), (16, 17, 19, 18), (18, 19, 21, 20), (20, 21, 23, 22), (22, 23, 25, 24), (24, 25, 27, 26), (26, 27, 29, 28), (28, 29, 31, 30), (30, 31, 33, 32), (32, 33, 35, 34), (34, 35, 37, 36), (36, 37, 39, 38), (38, 39, 41, 40), (40, 41, 43, 42), (42, 43, 45, 44), (44, 45, 47, 46), (46, 47, 49, 48), (48, 49, 51, 50), (50, 51, 53, 52), (52, 53, 55, 54), (54, 55, 57, 56), (56, 57, 59, 58), (58, 59, 61, 60), (60, 61, 63, 62), (62, 63, 65, 64), (64, 65, 67, 66), (66, 67, 69, 68), (68, 69, 71, 70), (70, 71, 73, 72), (72, 73, 75, 74), (74, 75, 77, 76), (76, 77, 79, 78), (78, 79, 81, 80), (80, 81, 83, 82), (82, 83, 85, 84), (84, 85, 87, 86), (86, 87, 89, 88), (88, 89, 91, 90), (90, 91, 93, 92), (92, 93, 95, 94), (94, 95, 97, 96), (96, 97, 99, 98), (98, 99, 101, 100), (100, 101, 103, 102), (102, 103, 105, 104), (104, 105, 107, 106), (106, 107, 109, 108), (108, 109, 111, 110), (110, 111, 113, 112), (112, 113, 115, 114), (114, 115, 117, 116), (116, 117, 119, 118), (118, 119, 121, 120), (120, 121, 123, 122), (122, 123, 125, 124), (3, 1, 127, 125, 123, 121, 119, 117, 115, 113, 111, 109, 107, 105, 103, 101, 99, 97, 95, 93, 91, 89, 87, 85, 83, 81, 79, 77, 75, 73, 71, 69, 67, 65, 63, 61, 59, 57, 55, 53, 51, 49, 47, 45, 43, 41, 39, 37, 35, 33, 31, 29, 27, 25, 23, 21, 19, 17, 15, 13, 11, 9, 7, 5), (126, 127, 1, 0), (124, 125, 127, 126), (0, 2, 4, 6, 8, 10, 12, 14, 16, 18, 20, 22, 24, 26, 28, 30, 32, 34, 36, 38, 40, 42, 44, 46, 48, 50, 52, 54, 56, 58, 60, 62, 64, 66, 68, 70, 72, 74, 76, 78, 80, 82, 84, 86, 88, 90, 92, 94, 96, 98, 100, 102, 104, 106, 108, 110, 112, 114, 116, 118, 120, 122, 124, 126)])
me_cylinder_003.use_remesh_preserve_volume = False
me_cylinder_003.use_remesh_preserve_attributes = False
me_cylinder_003.use_mirror_vertex_groups = False
me_cylinder_003.update()
me_cube_015 = bpy.data.meshes.new('Cube.015')
me_cube_015.from_pydata([(-1.0, -1.0, -1.0), (-1.0, -1.0, 1.0), (-1.0, 1.0, -1.0), (-1.0, 1.0, 1.0), (1.0, -1.0, -1.0), (1.0, -1.0, 1.0), (1.0, 1.0, -1.0), (1.0, 1.0, 1.0)], [], [(1, 3, 2, 0), (3, 7, 6, 2), (7, 5, 4, 6), (5, 1, 0, 4), (0, 2, 6, 4), (5, 7, 3, 1)])
me_cube_015.use_remesh_preserve_volume = False
me_cube_015.use_remesh_preserve_attributes = False
me_cube_015.use_mirror_vertex_groups = False
me_cube_015.update()
me_cube_014 = bpy.data.meshes.new('Cube.014')
me_cube_014.from_pydata([(-1.0, -1.0, -1.0), (-1.0, -1.0, 1.0), (-1.0, 1.0, -1.0), (-1.0, 1.0, 1.0), (1.0, -1.0, -1.0), (1.0, -1.0, 1.0), (1.0, 1.0, -1.0), (1.0, 1.0, 1.0)], [], [(1, 3, 2, 0), (3, 7, 6, 2), (7, 5, 4, 6), (5, 1, 0, 4), (0, 2, 6, 4), (5, 7, 3, 1)])
me_cube_014.use_remesh_preserve_volume = False
me_cube_014.use_remesh_preserve_attributes = False
me_cube_014.use_mirror_vertex_groups = False
me_cube_014.update()
me_cube_018 = bpy.data.meshes.new('Cube.018')
me_cube_018.from_pydata([(-1.0, -1.0, -1.0), (-1.0, -1.0, 1.0), (-1.0, 1.0, -1.0), (-1.0, 1.0, 1.0), (1.0, -1.0, -1.0), (1.0, -1.0, 1.0), (1.0, 1.0, -1.0), (1.0, 1.0, 1.0)], [], [(1, 3, 2, 0), (3, 7, 6, 2), (7, 5, 4, 6), (5, 1, 0, 4), (0, 2, 6, 4), (5, 7, 3, 1)])
me_cube_018.use_remesh_preserve_volume = False
me_cube_018.use_remesh_preserve_attributes = False
me_cube_018.use_mirror_vertex_groups = False
me_cube_018.update()

# ---- objects
ob_cube_010 = bpy.data.objects.new('Cube.010', me_cube_021)
ob_cradle1 = bpy.data.objects.new('Cradle1', me_cradle1)
ob_cube_005 = bpy.data.objects.new('Cube.005', me_cube_019)
ob_down_tube = bpy.data.objects.new('down tube', me_cylinder_005)
ob_cube_011 = bpy.data.objects.new('Cube.011', me_cube_017)
ob_cylinder_002 = bpy.data.objects.new('Cylinder.002', me_cylinder_004)
ob_acam__hitch = bpy.data.objects.new('ACam -hitch', me_cube_016)
ob_cube_008 = bpy.data.objects.new('Cube.008', me_cube_013)
ob_cube_007 = bpy.data.objects.new('Cube.007', me_cube_012)
ob_cube_006 = bpy.data.objects.new('Cube.006', me_cube_011)
ob_acaz_zfin = bpy.data.objects.new('ACaz-ZFin', me_cube_010)
ob_cube_001 = bpy.data.objects.new('Cube.001', me_cube_004)
ob_acaz_finger = bpy.data.objects.new('ACaz-Finger', me_cylinder)
ob_plank = bpy.data.objects.new('plank', me_cube)
ob_acam_pos = bpy.data.objects.new('ACam-Pos', me_cam_pos)
ob_b_crate = bpy.data.objects.new('B Crate', me_cube_009)
ob_cube_004 = bpy.data.objects.new('Cube.004', me_cube_007)
ob_cube_003 = bpy.data.objects.new('Cube.003', me_cube_006)
ob_cylinder_001 = bpy.data.objects.new('Cylinder.001', me_cylinder_002)
ob_cube_002 = bpy.data.objects.new('Cube.002', me_cube_005)
ob_cube = bpy.data.objects.new('Cube', me_cube_003)
ob_cylinder = bpy.data.objects.new('Cylinder', me_cylinder_001)
ob_lamp = bpy.data.objects.new('Lamp', light_lamp)
ob_camera = bpy.data.objects.new('Camera', cam_camera)
ob_z_cam_copy = bpy.data.objects.new('Z Cam Copy', me_cube_002)
ob_cam_bot_neg = bpy.data.objects.new('Cam bot neg', me_cube_008)
ob_cam = bpy.data.objects.new('Cam', me_cube_001)
ob_acaz_finger_001 = bpy.data.objects.new('ACaz-Finger.001', me_cylinder_003)
ob_cube_009 = bpy.data.objects.new('Cube.009', me_cube_015)
ob_bb_crate = bpy.data.objects.new('BB Crate', me_cube_014)
ob_cube_010_copy = bpy.data.objects.new('Cube.010 copy', me_cube_018)

# ---- transforms, parenting, visibility, modifiers, constraints
ob_cube_010.location = (-28.8, -5.051, -0.4446)
ob_cube_010.scale = (0.85, 3.85, 12.26)
ob_cube_010.hide_viewport = True
ob_cube_010.lineart.crease_threshold = 0.0
ob_cradle1.location = (0.0, 0.0, 0.0)
ob_cradle1.hide_viewport = True
ob_cradle1.lineart.crease_threshold = 0.0
ob_cube_005.location = (32.38, -5.051, -0.4572)
ob_cube_005.scale = (0.8618, 0.862, 0.862)
ob_cube_005.lineart.crease_threshold = 0.0
ob_down_tube.location = (-28.8, -5.051, -0.4446)
ob_down_tube.scale = (2.5, 2.5, 12.41)
ob_down_tube.display_type = 'WIRE'
ob_down_tube.lineart.crease_threshold = 0.0
_m = ob_down_tube.modifiers.new('Boolean', 'BOOLEAN')
_m.object = ob_cube_010
_m.operation = 'UNION'
_m.solver = 'FAST'
_m = ob_down_tube.modifiers.new('Array', 'ARRAY')
_m.use_constant_offset = True
_m.constant_offset_displace = (23.12, 0.0, 0.0)
_m.use_relative_offset = False
_m.relative_offset_displace = (0.76, 0.0, 0.0)
ob_cube_011.location = (-26.14, 4.511, 14.69)
ob_cube_011.rotation_euler = (-0.3491, 0.0, 0.0)
ob_cube_011.scale = (2.93, 6.12, 1.0)
ob_cube_011.hide_viewport = True
ob_cube_011.lineart.crease_threshold = 0.0
ob_cylinder_002.location = (-29.07, -6.301, 17.77)
ob_cylinder_002.rotation_euler = (-0.3491, 0.0, 0.0)
ob_cylinder_002.scale = (2.5, 2.5, 20.68)
ob_cylinder_002.hide_viewport = True
ob_cylinder_002.lineart.crease_threshold = 0.0
ob_acam__hitch.location = (-29.26, 3.028, 19.6)
ob_acam__hitch.rotation_euler = (-0.3491, -0.0, 0.0)
ob_acam__hitch.scale = (7.6, 12.5, 7.4)
ob_acam__hitch.hide_viewport = True
ob_acam__hitch.lineart.crease_threshold = 0.0
ob_cube_008.location = (0.0, -0.3271, 8.375)
ob_cube_008.scale = (19.05, 15.3, 10.59)
ob_cube_008.hide_viewport = True
ob_cube_008.display_type = 'WIRE'
ob_cube_008.lineart.crease_threshold = 0.0
ob_cube_007.location = (-29.18, 14.93, -8.088)
ob_cube_007.scale = (2.5, 2.5, 2.5)
ob_cube_007.hide_viewport = True
ob_cube_007.lineart.crease_threshold = 0.0
ob_cube_006.location = (0.0, 8.528, -0.8505)
ob_cube_006.rotation_euler = (-0.3491, -0.0, 0.0)
ob_cube_006.scale = (5.0, 1.0, 4.5)
ob_cube_006.hide_viewport = True
ob_cube_006.lineart.crease_threshold = 0.0
ob_acaz_zfin.location = (0.0, 15.36, 4.821)
ob_acaz_zfin.rotation_euler = (-1.517, 0.0, 0.0)
ob_acaz_zfin.scale = (3.483, 8.5, 8.5)
ob_acaz_zfin.hide_viewport = True
ob_acaz_zfin.lineart.crease_threshold = 0.0
ob_cube_001.location = (-13.82, 10.69, -1.096)
ob_cube_001.rotation_euler = (-0.3491, -0.0, 0.0)
ob_cube_001.scale = (1.0, 1.0, 4.19)
ob_cube_001.hide_viewport = True
ob_cube_001.lineart.crease_threshold = 0.0
ob_acaz_finger.location = (0.0, 15.36, 4.821)
ob_acaz_finger.rotation_euler = (-1.517, -0.0, 0.0)
ob_acaz_finger.scale = (8.5, 8.5, 8.5)
ob_acaz_finger.hide_viewport = True
ob_acaz_finger.lineart.crease_threshold = 0.0
ob_plank.location = (0.0, -0.3166, -8.457)
ob_plank.scale = (28.0, 82.5, 2.873)
ob_plank.hide_viewport = True
ob_plank.lineart.crease_threshold = 0.0
ob_acam_pos.location = (0.0, 7.346, -5.258)
ob_acam_pos.rotation_euler = (0.3491, 3.142, 2.107e-07)
ob_acam_pos.hide_viewport = True
ob_acam_pos.lineart.crease_threshold = 0.0
_m = ob_acam_pos.modifiers.new('Boolean.001', 'BOOLEAN')
_m.object = ob_acam__hitch
_m.operation = 'UNION'
_m.solver = 'FAST'
_m = ob_acam_pos.modifiers.new('Boolean', 'BOOLEAN')
_m.object = ob_acaz_finger
_m.operation = 'UNION'
_m.solver = 'FAST'
ob_b_crate.location = (0.0, -0.3166, -1.187)
ob_b_crate.scale = (31.69, 15.25, 4.347)
ob_b_crate.hide_viewport = True
ob_b_crate.lineart.crease_threshold = 0.0
_m = ob_b_crate.modifiers.new('Boolean.002', 'BOOLEAN')
_m.object = ob_cube_008
_m.operation = 'UNION'
_m.solver = 'FAST'
_m = ob_b_crate.modifiers.new('Boolean', 'BOOLEAN')
_m.object = ob_acam_pos
_m.solver = 'FAST'
_m = ob_b_crate.modifiers.new('Boolean.001', 'BOOLEAN')
_m.show_render = False
_m.object = ob_plank
_m.solver = 'FAST'
ob_cube_004.location = (0.0, 0.0, 25.02)
ob_cube_004.hide_viewport = True
ob_cube_004.lineart.crease_threshold = 0.0
ob_cube_003.location = (-0.2479, -15.65, 21.29)
ob_cube_003.scale = (1.825, 1.825, 1.825)
ob_cube_003.hide_viewport = True
ob_cube_003.lineart.crease_threshold = 0.0
ob_cylinder_001.location = (8.202, 10.63, 25.43)
ob_cylinder_001.scale = (2.794, 2.794, 2.794)
ob_cylinder_001.hide_viewport = True
ob_cylinder_001.lineart.crease_threshold = 0.0
ob_cube_002.location = (0.0, 0.0, 25.52)
ob_cube_002.scale = (2.8, 2.8, 2.8)
ob_cube_002.hide_viewport = True
ob_cube_002.lineart.crease_threshold = 0.0
ob_cube.location = (22.17, -11.5, 22.42)
ob_cube.scale = (9.0, 9.0, 9.0)
ob_cube.hide_viewport = True
ob_cube.lineart.crease_threshold = 0.0
ob_cylinder.location = (12.28, -8.933, 12.33)
ob_cylinder.rotation_euler = (1.571, -0.0, 0.0)
ob_cylinder.scale = (9.489, 9.489, 9.489)
ob_cylinder.hide_viewport = True
ob_cylinder.lineart.crease_threshold = 0.0
ob_lamp.location = (4.076, -16.51, 6.257)
ob_lamp.rotation_euler = (0.6503, 0.05522, 1.866)
ob_lamp.lock_rotations_4d = False
ob_lamp.empty_display_type = 'ARROWS'
ob_lamp.color = (0.0, 0.0, 0.0, 0.0)
ob_lamp.lineart.crease_threshold = 0.0
ob_camera.location = (7.481, -24.02, 5.696)
ob_camera.rotation_euler = (1.109, 0.01082, 0.8149)
ob_camera.lock_rotations_4d = False
ob_camera.empty_display_type = 'ARROWS'
ob_camera.color = (0.0, 0.0, 0.0, 0.0)
ob_camera.display_type = 'WIRE'
ob_camera.lineart.crease_threshold = 0.0
ob_z_cam_copy.location = (0.0, 0.0, 0.0)
ob_z_cam_copy.scale = (21.85, 17.5, 21.85)
ob_z_cam_copy.hide_viewport = True
ob_z_cam_copy.lineart.crease_threshold = 0.0
ob_cam_bot_neg.location = (0.0, -0.3949, 20.43)
ob_cam_bot_neg.hide_viewport = True
ob_cam_bot_neg.lineart.crease_threshold = 0.0
ob_cam.location = (0.0, 0.0, 0.0)
ob_cam.scale = (21.85, 17.5, 21.85)
ob_cam.hide_viewport = True
ob_cam.lineart.crease_threshold = 0.0
_m = ob_cam.modifiers.new('Boolean', 'BOOLEAN')
_m.object = ob_cam_bot_neg
_m.solver = 'FAST'
ob_acaz_finger_001.location = (-4.744, 15.36, 4.821)
ob_acaz_finger_001.rotation_euler = (-1.517, -0.0, 0.0)
ob_acaz_finger_001.scale = (8.5, 8.5, 8.5)
ob_acaz_finger_001.hide_viewport = True
ob_acaz_finger_001.lineart.crease_threshold = 0.0
ob_cube_009.location = (0.0, -0.3271, 8.375)
ob_cube_009.scale = (26.08, 15.3, 10.59)
ob_cube_009.hide_viewport = True
ob_cube_009.lineart.crease_threshold = 0.0
_m = ob_cube_009.modifiers.new('Boolean', 'BOOLEAN')
_m.object = ob_cube_008
_m.solver = 'FAST'
ob_bb_crate.location = (0.1012, -0.3271, -3.697)
ob_bb_crate.scale = (33.14, 15.3, 6.906)
ob_bb_crate.lineart.crease_threshold = 0.0
_m = ob_bb_crate.modifiers.new('Boolean', 'BOOLEAN')
_m.object = ob_cube_009
_m.operation = 'UNION'
_m.solver = 'FAST'
_m = ob_bb_crate.modifiers.new('Boolean.003', 'BOOLEAN')
_m.object = ob_down_tube
_m.solver = 'FAST'
_m = ob_bb_crate.modifiers.new('Boolean.001', 'BOOLEAN')
_m.object = ob_acam_pos
_m.solver = 'FAST'
_m = ob_bb_crate.modifiers.new('Boolean.002', 'BOOLEAN')
_m.object = ob_plank
_m.solver = 'FAST'
ob_cube_010_copy.location = (-29.26, -1.064, 18.04)
ob_cube_010_copy.rotation_euler = (-0.3491, -0.0, 0.0)
ob_cube_010_copy.scale = (7.6, 12.5, 7.4)
ob_cube_010_copy.hide_viewport = True
ob_cube_010_copy.lineart.crease_threshold = 0.0

# ---- collection membership
col_collection_1.objects.link(ob_cube_010)
col_collection_1.objects.link(ob_cradle1)
col_collection_1.objects.link(ob_cube_005)
col_collection_1.objects.link(ob_down_tube)
col_collection_1.objects.link(ob_cube_011)
col_collection_1.objects.link(ob_cylinder_002)
col_collection_1.objects.link(ob_acam__hitch)
col_collection_1.objects.link(ob_cube_008)
col_collection_1.objects.link(ob_cube_007)
col_collection_1.objects.link(ob_cube_006)
col_collection_1.objects.link(ob_acaz_zfin)
col_collection_1.objects.link(ob_cube_001)
col_collection_1.objects.link(ob_acaz_finger)
col_collection_1.objects.link(ob_plank)
col_collection_1.objects.link(ob_acam_pos)
col_collection_1.objects.link(ob_b_crate)
col_collection_1.objects.link(ob_cube_004)
col_collection_1.objects.link(ob_cube_003)
col_collection_1.objects.link(ob_cylinder_001)
col_collection_1.objects.link(ob_cube_002)
col_collection_1.objects.link(ob_cube)
col_collection_1.objects.link(ob_cylinder)
col_collection_1.objects.link(ob_lamp)
col_collection_1.objects.link(ob_camera)
col_collection_1.objects.link(ob_z_cam_copy)
col_collection_1.objects.link(ob_cam_bot_neg)
col_collection_1.objects.link(ob_cam)
col_collection_1.objects.link(ob_acaz_finger_001)
col_collection_1.objects.link(ob_cube_009)
col_collection_1.objects.link(ob_bb_crate)
col_collection_1.objects.link(ob_cube_010_copy)
col_collection_2.objects.link(ob_cradle1)
col_collection_3.objects.link(ob_cradle1)
col_collection_4.objects.link(ob_cradle1)
col_collection_5.objects.link(ob_cradle1)
col_collection_6.objects.link(ob_cradle1)
col_collection_7.objects.link(ob_cradle1)
col_collection_8.objects.link(ob_cradle1)
col_collection_9.objects.link(ob_cradle1)
col_collection_10.objects.link(ob_cradle1)
col_collection_11.objects.link(ob_cradle1)
col_collection_12.objects.link(ob_cradle1)
col_collection_13.objects.link(ob_cradle1)
col_collection_14.objects.link(ob_cradle1)
col_collection_15.objects.link(ob_cradle1)
col_collection_16.objects.link(ob_cradle1)
col_collection_17.objects.link(ob_cradle1)
col_collection_18.objects.link(ob_cradle1)
col_collection_19.objects.link(ob_cradle1)
col_collection_20.objects.link(ob_cradle1)

# ---- scene / render settings (as saved in the file)
scene.camera = ob_camera
scene.frame_start = 1; scene.frame_end = 250; scene.frame_set(1)
scene.render.engine = 'BLENDER_EEVEE_NEXT'
scene.render.resolution_percentage = 50
scene.render.dither_intensity = 0.0
scene.cycles.use_denoising = False
scene.cycles.samples = 10
scene.cycles.sampling_pattern = 'TABULATED_SOBOL'
scene.cycles.light_sampling_threshold = 0.0
scene.cycles.use_adaptive_sampling = False
scene.cycles.use_light_tree = False
scene.cycles.blur_glossy = 0.0
scene.cycles.pixel_filter_type = 'GAUSSIAN'
scene.cycles.sample_clamp_indirect = 0.0
scene.view_settings.view_transform = 'Standard'
bpy.context.view_layer.update()
